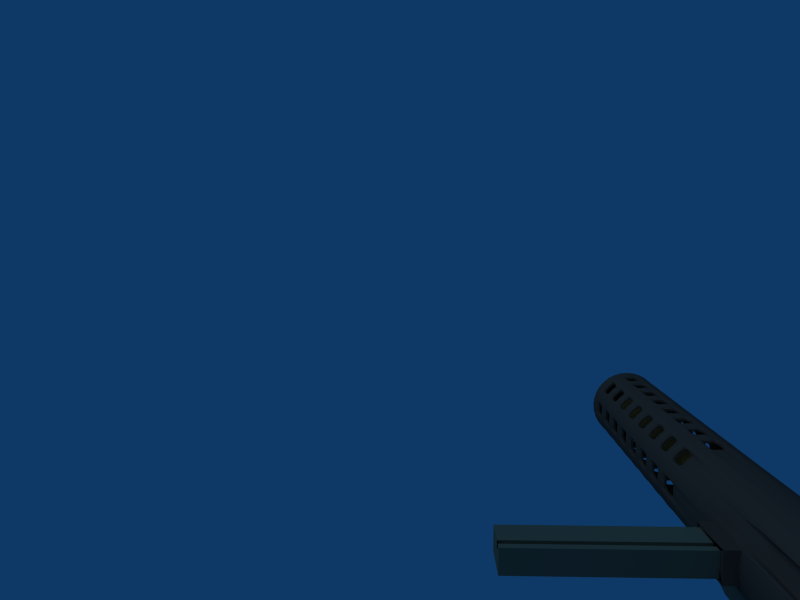 # Source: MachineRifle.blend  (saved by Blender 2.49.2; exported with 4.5.12 LTS)
import bpy
from mathutils import Matrix  # noqa: F401  (used for matrix-valued properties, if any)

bpy.ops.wm.read_factory_settings(use_empty=True)
scene = bpy.context.scene
scene.name = 'Scene'

# ---- collections
col_collection_1 = bpy.data.collections.new('Collection 1'); scene.collection.children.link(col_collection_1)

# ---- materials (node trees are filled in below, after node groups)
mat_castiron = bpy.data.materials.new('CastIron')
mat_castiron.alpha_threshold = 0.0
mat_castiron.diffuse_color = (0.2106, 0.2062, 0.1982, 1.0)
mat_castiron.roughness = 0.5
mat_castiron.line_color = (0.0, 0.0, 0.0, 1.0)
mat_cleanmetal = bpy.data.materials.new('CleanMetal')
mat_cleanmetal.alpha_threshold = 0.0
mat_cleanmetal.diffuse_color = (0.2795, 0.3338, 0.2923, 1.0)
mat_cleanmetal.roughness = 0.5
mat_cleanmetal.line_color = (0.0, 0.0, 0.0, 1.0)
mat_copper = bpy.data.materials.new('Copper')
mat_copper.alpha_threshold = 0.0
mat_copper.diffuse_color = (0.6969, 0.5918, 0.2627, 1.0)
mat_copper.roughness = 0.5
mat_copper.line_color = (0.0, 0.0, 0.0, 1.0)

# ---- material node trees

# ---- world
world_world = bpy.data.worlds.new('World'); scene.world = world_world
world_world.color = (0.05656, 0.2208, 0.4)
world_world.use_sun_shadow = False
world_world.sun_shadow_jitter_overblur = 0.0
world_world.cycles.sampling_method = 'MANUAL'
world_world.cycles.sample_map_resolution = 256

# ---- cameras
cam_camera = bpy.data.cameras.new('Camera')
cam_camera.passepartout_alpha = 0.2
cam_camera.clip_end = 100.0
cam_camera.lens = 35.0
cam_camera.ortho_scale = 7.314
cam_camera.show_passepartout = False
cam_camera.show_safe_areas = True
cam_camera.dof.focus_distance = 0.0
cam_camera.dof.aperture_fstop = 128.0

# ---- lights
light_spot = bpy.data.lights.new('Spot', 'SUN')
light_spot.transmission_factor = 0.0
light_spot.cutoff_distance = 30.0
light_spot.angle = 1.571
light_spot.energy = 1.0
light_spot.shadow_buffer_clip_start = 1.001
light_spot.shadow_soft_size = 1.0
light_spot.shadow_cascade_max_distance = 1000.0
light_spot.cycles.use_multiple_importance_sampling = False

# ---- meshes
me_cylinder = bpy.data.meshes.new('Cylinder')
me_cylinder.from_pydata([(0.2828, -6.0, 0.2828), (0.3326, -6.0, 0.2222), (0.3696, -6.0, 0.1531), (0.3923, -6.0, 0.07804), (0.4, -6.0, 7.001e-07), (0.3923, -6.0, -0.07804), (0.3696, -6.0, -0.1531), (0.3326, -6.0, -0.2222), (0.2828, -6.0, -0.2828), (0.2222, -6.0, -0.3326), (0.1531, -6.0, -0.3696), (0.07804, -6.0, -0.3923), (6.04e-08, -6.0, -0.4), (-0.07804, -6.0, -0.3923), (-0.1531, -6.0, -0.3696), (-0.2222, -6.0, -0.3326), (-0.2828, -6.0, -0.2828), (-0.3326, -6.0, -0.2222), (-0.3696, -6.0, -0.1531), (-0.3923, -6.0, -0.07804), (-0.4, -6.0, 1.034e-06), (-0.3923, -6.0, 0.07804), (-0.3696, -6.0, 0.1531), (-0.3326, -6.0, 0.2222), (-0.2828, -6.0, 0.2828), (-0.2222, -6.0, 0.3326), (-0.1531, -6.0, 0.3696), (-0.07804, -6.0, 0.3923), (8.329e-07, -6.0, 0.4), (0.07804, -6.0, 0.3923), (0.1531, -6.0, 0.3696), (0.2222, -6.0, 0.3326), (1.907e-07, -6.0, 6.524e-07), (1.907e-07, -4.768e-07, 6.524e-07), (0.2222, -4.768e-07, 0.3326), (0.1531, -4.768e-07, 0.3696), (0.07804, -4.768e-07, 0.3923), (8.329e-07, -4.768e-07, 0.4), (-0.07804, -4.768e-07, 0.3923), (-0.1531, -4.768e-07, 0.3696), (-0.2222, -4.768e-07, 0.3326), (-0.2828, -4.768e-07, 0.2828), (-0.3326, -4.768e-07, 0.2222), (-0.3696, -4.768e-07, 0.1531), (-0.3923, -4.768e-07, 0.07804), (-0.4, -4.768e-07, 1.034e-06), (-0.3923, -4.768e-07, -0.07804), (-0.3696, -4.768e-07, -0.1531), (-0.3326, -4.768e-07, -0.2222), (-0.2828, -4.768e-07, -0.2828), (-0.2222, -4.768e-07, -0.3326), (-0.1531, -4.768e-07, -0.3696), (-0.07804, -4.768e-07, -0.3923), (6.04e-08, -4.768e-07, -0.4), (0.07804, -4.768e-07, -0.3923), (0.1531, -4.768e-07, -0.3696), (0.2222, -4.768e-07, -0.3326), (0.2828, -4.768e-07, -0.2828), (0.3326, -4.768e-07, -0.2222), (0.3696, -4.768e-07, -0.1531), (0.3923, -4.768e-07, -0.07804), (0.4, -4.768e-07, 7.001e-07), (0.3923, -4.768e-07, 0.07804), (0.3696, -4.768e-07, 0.1531), (0.3326, -4.768e-07, 0.2222), (0.2828, -4.768e-07, 0.2828)], [], [(32, 0, 1), (32, 1, 2), (32, 2, 3), (32, 3, 4), (32, 4, 5), (32, 5, 6), (32, 6, 7), (32, 7, 8), (32, 8, 9), (32, 9, 10), (32, 10, 11), (32, 11, 12), (32, 12, 13), (32, 13, 14), (32, 14, 15), (32, 15, 16), (32, 16, 17), (32, 17, 18), (32, 18, 19), (32, 19, 20), (32, 20, 21), (32, 21, 22), (32, 22, 23), (32, 23, 24), (32, 24, 25), (32, 25, 26), (32, 26, 27), (32, 27, 28), (32, 28, 29), (32, 29, 30), (32, 30, 31), (31, 0, 32), (34, 65, 33), (33, 35, 34), (33, 36, 35), (33, 37, 36), (33, 38, 37), (33, 39, 38), (33, 40, 39), (33, 41, 40), (33, 42, 41), (33, 43, 42), (33, 44, 43), (33, 45, 44), (33, 46, 45), (33, 47, 46), (33, 48, 47), (33, 49, 48), (33, 50, 49), (33, 51, 50), (33, 52, 51), (33, 53, 52), (33, 54, 53), (33, 55, 54), (33, 56, 55), (33, 57, 56), (33, 58, 57), (33, 59, 58), (33, 60, 59), (33, 61, 60), (33, 62, 61), (33, 63, 62), (33, 64, 63), (33, 65, 64)])
me_cylinder.materials.append(mat_castiron)
me_cylinder.use_remesh_preserve_volume = False
me_cylinder.use_remesh_preserve_attributes = False
me_cylinder.use_mirror_vertex_groups = False
me_cylinder.update()
me_cube = bpy.data.meshes.new('Cube')
me_cube.from_pydata([(0.125, -5.96e-08, -0.625), (0.125, -2.375, -0.625), (-0.125, -2.375, -0.625), (-0.125, 3.576e-07, -0.625), (0.25, -5.364e-07, -0.25), (0.25, -2.75, -0.25), (-0.25, -2.75, -0.25), (-0.25, 0.0, -0.25), (0.25, -1.5, 0.125), (0.25, -1.5, -0.125), (0.25, -2.0, -0.125), (0.25, -2.0, 0.125), (0.5, -1.5, 0.125), (0.5, -1.5, -0.125), (0.5, -2.0, -0.125), (0.5, -2.0, 0.125), (0.5, -1.95, -0.1), (0.5, -1.55, -0.1), (0.5, -1.55, 0.1), (0.5, -1.95, 0.1), (2.0, -1.95, 0.1), (2.0, -1.95, -0.1), (2.0, -1.55, 0.1), (2.0, -1.55, -0.1), (0.5, -1.621, 0.1), (0.5, -1.676, 0.1), (2.0, -1.676, 0.1), (2.0, -1.621, 0.1), (0.5, -1.676, 0.05312), (2.0, -1.676, 0.05312), (0.5, -1.621, 0.05312), (2.0, -1.621, 0.05312)], [], [(0, 1, 2, 3), (4, 7, 6, 5), (0, 4, 5, 1), (1, 5, 6, 2), (2, 6, 7, 3), (4, 0, 3, 7), (10, 11, 8, 9), (8, 12, 13, 9), (9, 13, 14, 10), (10, 14, 15, 11), (11, 15, 12, 8), (12, 15, 17, 16), (15, 14, 18, 17), (13, 12, 16, 19), (19, 16, 21, 20), (17, 18, 22, 23), (16, 17, 23, 21), (25, 24, 14, 13), (19, 25, 13), (24, 18, 14), (18, 24, 27, 22), (25, 19, 20, 26), (27, 26, 21, 23), (22, 27, 23), (26, 20, 21), (25, 26, 29, 28), (27, 24, 30, 31), (26, 27, 31, 29), (24, 25, 28, 30), (30, 28, 29, 31)])
me_cube.polygons.foreach_set('material_index', [1, 1, 1, 1, 1, 1, 0, 0, 0, 0, 0, 0, 0, 0, 1, 1, 1, 0, 0, 0, 1, 1, 1, 1, 1, 1, 1, 1, 0, 1])
me_cube.materials.append(mat_castiron)
me_cube.materials.append(mat_cleanmetal)
me_cube.use_remesh_preserve_volume = False
me_cube.use_remesh_preserve_attributes = False
me_cube.use_mirror_vertex_groups = False
me_cube.update()
me_tube_001 = bpy.data.meshes.new('Tube.001')
me_tube_001.from_pydata([(-0.08846, -6.0, -0.08846), (-0.104, -6.0, -0.0695), (-0.1156, -6.0, -0.04788), (-0.1227, -6.0, -0.02441), (-0.1251, -6.0, -9.498e-08), (-0.1227, -6.0, 0.02441), (-0.1156, -6.0, 0.04787), (-0.104, -6.0, 0.0695), (-0.08846, -6.0, 0.08846), (-0.0695, -6.0, 0.104), (-0.04788, -6.0, 0.1156), (-0.02441, -6.0, 0.1227), (-5.486e-07, -6.0, 0.1251), (0.02441, -6.0, 0.1227), (0.04787, -6.0, 0.1156), (0.0695, -6.0, 0.104), (0.08846, -6.0, 0.08846), (0.104, -6.0, 0.0695), (0.1156, -6.0, 0.04787), (0.1227, -6.0, 0.02441), (0.1251, -6.0, -2.143e-07), (0.1227, -6.0, -0.02441), (0.1156, -6.0, -0.04788), (0.104, -6.0, -0.0695), (0.08846, -6.0, -0.08846), (0.0695, -6.0, -0.104), (0.04787, -6.0, -0.1156), (0.02441, -6.0, -0.1227), (-7.902e-07, -6.0, -0.1251), (-0.02441, -6.0, -0.1227), (-0.04788, -6.0, -0.1156), (-0.0695, -6.0, -0.104), (-0.08846, 0.0001031, -0.08846), (-0.104, 0.0001031, -0.0695), (-0.1156, 0.0001031, -0.04787), (-0.1227, 0.0001031, -0.02441), (-0.1251, 0.0001031, 1.735e-07), (-0.1227, 0.0001031, 0.02441), (-0.1156, 0.0001031, 0.04788), (-0.104, 0.0001031, 0.0695), (-0.08846, 0.0001031, 0.08846), (-0.0695, 0.0001032, 0.104), (-0.04788, 0.0001032, 0.1156), (-0.02441, 0.0001032, 0.1227), (-7.057e-07, 0.0001032, 0.1251), (0.02441, 0.0001032, 0.1227), (0.04787, 0.0001032, 0.1156), (0.0695, 0.0001032, 0.104), (0.08846, 0.0001031, 0.08846), (0.104, 0.0001031, 0.0695), (0.1156, 0.0001031, 0.04788), (0.1227, 0.0001031, 0.02441), (0.1251, 0.0001031, 4.121e-07), (0.1227, 0.0001031, -0.02441), (0.1156, 0.0001031, -0.04787), (0.104, 0.0001031, -0.0695), (0.08846, 0.0001031, -0.08846), (0.0695, 0.0001032, -0.104), (0.04788, 0.0001032, -0.1156), (0.02441, 0.0001031, -0.1227), (3.214e-07, 0.0001031, -0.1251), (-0.02441, 0.0001031, -0.1227), (-0.04787, 0.0001031, -0.1156), (-0.0695, 0.0001031, -0.104)], [], [(0, 32, 33, 1), (1, 33, 34, 2), (2, 34, 35, 3), (3, 35, 36, 4), (4, 36, 37, 5), (5, 37, 38, 6), (6, 38, 39, 7), (7, 39, 40, 8), (8, 40, 41, 9), (9, 41, 42, 10), (10, 42, 43, 11), (11, 43, 44, 12), (12, 44, 45, 13), (13, 45, 46, 14), (14, 46, 47, 15), (15, 47, 48, 16), (16, 48, 49, 17), (17, 49, 50, 18), (18, 50, 51, 19), (19, 51, 52, 20), (20, 52, 53, 21), (21, 53, 54, 22), (22, 54, 55, 23), (23, 55, 56, 24), (24, 56, 57, 25), (25, 57, 58, 26), (26, 58, 59, 27), (27, 59, 60, 28), (28, 60, 61, 29), (29, 61, 62, 30), (30, 62, 63, 31), (32, 0, 31, 63)])
me_tube_001.materials.append(mat_copper)
me_tube_001.use_remesh_preserve_volume = False
me_tube_001.use_remesh_preserve_attributes = False
me_tube_001.use_mirror_vertex_groups = False
me_tube_001.update()
me_tube = bpy.data.meshes.new('Tube')
me_tube.from_pydata([(0.2828, 0.00225, 0.2828), (0.3326, 0.00225, 0.2222), (0.3696, 0.00225, 0.1531), (0.3923, 0.00225, 0.07804), (0.4, 0.00225, 2.272e-07), (0.3923, 0.00225, -0.07804), (0.3696, 0.00225, -0.1531), (0.3326, 0.00225, -0.2222), (0.2828, 0.00225, -0.2828), (0.2222, 0.00225, -0.3326), (0.1531, 0.00225, -0.3696), (0.07804, 0.00225, -0.3923), (-4.444e-07, 0.00225, -0.4), (-0.07804, 0.00225, -0.3923), (-0.1531, 0.00225, -0.3696), (-0.2222, 0.00225, -0.3326), (-0.2828, 0.00225, -0.2828), (-0.3326, 0.00225, -0.2222), (-0.3696, 0.00225, -0.1531), (-0.3923, 0.00225, -0.07804), (-0.4, 0.00225, 6.087e-07), (-0.3923, 0.00225, 0.07804), (-0.3696, 0.00225, 0.1531), (-0.3326, 0.00225, 0.2222), (-0.2828, 0.00225, 0.2828), (-0.2222, 0.00225, 0.3326), (-0.1531, 0.00225, 0.3696), (-0.07804, 0.00225, 0.3923), (3.281e-07, 0.00225, 0.4), (0.07804, 0.00225, 0.3923), (0.1531, 0.00225, 0.3696), (0.2222, 0.00225, 0.3326), (0.3077, 0.00225, 0.2525), (0.3326, -2.999, 0.2222), (0.2828, -2.999, 0.2828), (0.3511, 0.00225, 0.1877), (0.3696, -2.999, 0.1531), (0.3809, 0.00225, 0.1156), (0.3923, -2.999, 0.07804), (0.3962, 0.00225, 0.03902), (0.4, -2.999, -2.019e-07), (0.3962, 0.00225, -0.03902), (0.3923, -2.999, -0.07804), (0.3809, 0.00225, -0.1156), (0.3696, -2.999, -0.1531), (0.3511, 0.00225, -0.1877), (0.3326, -2.999, -0.2222), (0.3077, 0.00225, -0.2525), (0.2828, -2.999, -0.2828), (0.2525, 0.00225, -0.3077), (0.2222, -2.999, -0.3326), (0.1877, 0.00225, -0.3511), (0.1531, -2.999, -0.3696), (0.1156, 0.00225, -0.3809), (0.07804, -2.999, -0.3923), (0.03902, 0.00225, -0.3962), (-1.932e-07, -2.999, -0.4), (-0.03902, 0.00225, -0.3962), (-0.07804, -2.999, -0.3923), (-0.1156, 0.00225, -0.3809), (-0.1531, -2.999, -0.3696), (-0.1877, 0.00225, -0.3511), (-0.2222, -2.999, -0.3326), (-0.2525, 0.00225, -0.3077), (-0.2828, -2.999, -0.2828), (-0.3077, 0.00225, -0.2525), (-0.3326, -2.999, -0.2222), (-0.3511, 0.00225, -0.1877), (-0.3696, -2.999, -0.1531), (-0.3809, 0.00225, -0.1156), (-0.3923, -2.999, -0.07804), (-0.3962, 0.00225, -0.03902), (-0.4, -2.999, -3.926e-07), (-0.3962, 0.00225, 0.03902), (-0.3923, -2.999, 0.07804), (-0.3809, 0.00225, 0.1156), (-0.3696, -2.999, 0.1531), (-0.3511, 0.00225, 0.1877), (-0.3326, -2.999, 0.2222), (-0.3077, 0.00225, 0.2525), (-0.2828, -2.999, 0.2828), (-0.2525, 0.00225, 0.3077), (-0.2222, -2.999, 0.3326), (-0.1877, 0.00225, 0.3511), (-0.1531, -2.999, 0.3696), (-0.1156, 0.00225, 0.3809), (-0.07804, -2.999, 0.3923), (-0.03902, 0.00225, 0.3962), (-1.449e-06, -2.999, 0.4), (0.03902, 0.00225, 0.3962), (0.07803, -2.999, 0.3923), (0.1156, 0.00225, 0.3809), (0.1531, -2.999, 0.3696), (0.1877, 0.00225, 0.3511), (0.2222, -2.999, 0.3326), (0.2525, 0.00225, 0.3077), (0.3077, -2.999, 0.2525), (0.3511, -2.999, 0.1877), (0.3809, -2.999, 0.1156), (0.3962, -2.999, 0.03902), (0.3962, -2.999, -0.03902), (0.3809, -2.999, -0.1156), (0.3511, -2.999, -0.1877), (0.3077, -2.999, -0.2525), (0.2525, -2.999, -0.3077), (0.1877, -2.999, -0.3511), (0.1156, -2.999, -0.3809), (0.03902, -2.999, -0.3962), (-0.03902, -2.999, -0.3962), (-0.1156, -2.999, -0.3809), (-0.1877, -2.999, -0.3511), (-0.2525, -2.999, -0.3077), (-0.3077, -2.999, -0.2525), (-0.3511, -2.999, -0.1877), (-0.3809, -2.999, -0.1156), (-0.3962, -2.999, -0.03902), (-0.3962, -2.999, 0.03902), (-0.3809, -2.999, 0.1156), (-0.3511, -2.999, 0.1877), (-0.3077, -2.999, 0.2525), (-0.2525, -2.999, 0.3077), (-0.1877, -2.999, 0.3511), (-0.1156, -2.999, 0.3809), (-0.03902, -2.999, 0.3962), (0.03902, -2.999, 0.3962), (0.1156, -2.999, 0.3809), (0.1876, -2.999, 0.3511), (0.2525, -2.999, 0.3077), (0.6446, -1.212, 0.3802), (0.3326, -1.498, 0.2222), (0.2828, -1.498, 0.2828), (0.3696, -1.498, 0.1531), (0.3077, -1.498, 0.2525), (0.3511, -1.498, 0.1877), (0.2983, -1.498, 0.1524), (0.3168, -1.498, 0.1178), (0.2798, -1.498, 0.187), (0.2549, -1.498, 0.2173), (0.2301, -1.498, 0.2476), (0.3168, 0.00225, 0.1178), (0.2301, 0.00225, 0.2476), (0.2983, 0.00225, 0.1524), (0.2798, 0.00225, 0.187), (0.2549, 0.00225, 0.2173), (0.2828, -5.999, 0.2828), (0.3077, -5.999, 0.2525), (0.3326, -5.999, 0.2222), (0.3511, -5.999, 0.1877), (0.3696, -5.999, 0.1531), (0.3809, -5.999, 0.1156), (0.3923, -5.999, 0.07804), (0.3962, -5.999, 0.03902), (0.4, -5.999, -2.019e-07), (0.3962, -5.999, -0.03902), (0.3923, -5.999, -0.07804), (0.3809, -5.999, -0.1156), (0.3696, -5.999, -0.1531), (0.3511, -5.999, -0.1877), (0.3326, -5.999, -0.2222), (0.3077, -5.999, -0.2525), (0.2828, -5.999, -0.2828), (0.2525, -5.999, -0.3077), (0.2222, -5.999, -0.3326), (0.1877, -5.999, -0.3511), (0.1531, -5.999, -0.3696), (0.1156, -5.999, -0.3809), (0.07804, -5.999, -0.3923), (0.03902, -5.999, -0.3962), (-1.932e-07, -5.999, -0.4), (-0.03902, -5.999, -0.3962), (-0.07804, -5.999, -0.3923), (-0.1156, -5.999, -0.3809), (-0.1531, -5.999, -0.3696), (-0.1877, -5.999, -0.3511), (-0.2222, -5.999, -0.3326), (-0.2525, -5.999, -0.3077), (-0.2828, -5.999, -0.2828), (-0.3077, -5.999, -0.2525), (-0.3326, -5.999, -0.2222), (-0.3511, -5.999, -0.1877), (-0.3696, -5.999, -0.1531), (-0.3809, -5.999, -0.1156), (-0.3923, -5.999, -0.07804), (-0.3962, -5.999, -0.03902), (-0.4, -5.999, -3.926e-07), (-0.3962, -5.999, 0.03902), (-0.3923, -5.999, 0.07804), (-0.3809, -5.999, 0.1156), (-0.3696, -5.999, 0.1531), (-0.3511, -5.999, 0.1877), (-0.3326, -5.999, 0.2222), (-0.3077, -5.999, 0.2525), (-0.2828, -5.999, 0.2828), (-0.2525, -5.999, 0.3077), (-0.2222, -5.999, 0.3326), (-0.1877, -5.999, 0.3511), (-0.1531, -5.999, 0.3696), (-0.1156, -5.999, 0.3809), (-0.07804, -5.999, 0.3923), (-0.03902, -5.999, 0.3962), (-1.449e-06, -5.999, 0.4), (0.03902, -5.999, 0.3962), (0.07803, -5.999, 0.3923), (0.1156, -5.999, 0.3809), (0.1531, -5.999, 0.3696), (0.1876, -5.999, 0.3511), (0.2222, -5.999, 0.3326), (0.2525, -5.999, 0.3077), (0.2828, -4.499, 0.2828), (0.3077, -4.499, 0.2525), (0.3326, -4.499, 0.2222), (0.3511, -4.499, 0.1877), (0.3696, -4.499, 0.1531), (0.3809, -4.499, 0.1156), (0.3923, -4.499, 0.07804), (0.3962, -4.499, 0.03902), (0.4, -4.499, -2.019e-07), (0.3962, -4.499, -0.03902), (0.3923, -4.499, -0.07804), (0.3809, -4.499, -0.1156), (0.3696, -4.499, -0.1531), (0.3511, -4.499, -0.1877), (0.3326, -4.499, -0.2222), (0.3077, -4.499, -0.2525), (0.2828, -4.499, -0.2828), (0.2525, -4.499, -0.3077), (0.2222, -4.499, -0.3326), (0.1877, -4.499, -0.3511), (0.1531, -4.499, -0.3696), (0.1156, -4.499, -0.3809), (0.07804, -4.499, -0.3923), (0.03902, -4.499, -0.3962), (-1.932e-07, -4.499, -0.4), (-0.03902, -4.499, -0.3962), (-0.07804, -4.499, -0.3923), (-0.1156, -4.499, -0.3809), (-0.1531, -4.499, -0.3696), (-0.1877, -4.499, -0.3511), (-0.2222, -4.499, -0.3326), (-0.2525, -4.499, -0.3077), (-0.2828, -4.499, -0.2828), (-0.3077, -4.499, -0.2525), (-0.3326, -4.499, -0.2222), (-0.3511, -4.499, -0.1877), (-0.3696, -4.499, -0.1531), (-0.3809, -4.499, -0.1156), (-0.3923, -4.499, -0.07804), (-0.3962, -4.499, -0.03902), (-0.4, -4.499, -3.926e-07), (-0.3962, -4.499, 0.03902), (-0.3923, -4.499, 0.07804), (-0.3809, -4.499, 0.1156), (-0.3696, -4.499, 0.1531), (-0.3511, -4.499, 0.1877), (-0.3326, -4.499, 0.2222), (-0.3077, -4.499, 0.2525), (-0.2828, -4.499, 0.2828), (-0.2525, -4.499, 0.3077), (-0.2222, -4.499, 0.3326), (-0.1877, -4.499, 0.3511), (-0.1531, -4.499, 0.3696), (-0.1156, -4.499, 0.3809), (-0.07804, -4.499, 0.3923), (-0.03902, -4.499, 0.3962), (-1.449e-06, -4.499, 0.4), (0.03902, -4.499, 0.3962), (0.07803, -4.499, 0.3923), (0.1156, -4.499, 0.3809), (0.1531, -4.499, 0.3696), (0.1876, -4.499, 0.3511), (0.2222, -4.499, 0.3326), (0.2525, -4.499, 0.3077), (0.2828, -5.249, 0.2828), (0.2828, -3.749, 0.2828), (0.3077, -5.249, 0.2525), (0.3077, -3.749, 0.2525), (0.3326, -5.249, 0.2222), (0.3326, -3.749, 0.2222), (0.3511, -5.249, 0.1877), (0.3511, -3.749, 0.1877), (0.3696, -5.249, 0.1531), (0.3696, -3.749, 0.1531), (0.3809, -5.249, 0.1156), (0.3809, -3.749, 0.1156), (0.3923, -5.249, 0.07804), (0.3923, -3.749, 0.07804), (0.3962, -5.249, 0.03902), (0.3962, -3.749, 0.03902), (0.4, -5.249, -2.019e-07), (0.4, -3.749, -2.019e-07), (0.3962, -5.249, -0.03902), (0.3962, -3.749, -0.03902), (0.3923, -5.249, -0.07804), (0.3923, -3.749, -0.07804), (0.3809, -5.249, -0.1156), (0.3809, -3.749, -0.1156), (0.3696, -5.249, -0.1531), (0.3696, -3.749, -0.1531), (0.3511, -5.249, -0.1877), (0.3511, -3.749, -0.1877), (0.3326, -5.249, -0.2222), (0.3326, -3.749, -0.2222), (0.3077, -5.249, -0.2525), (0.3077, -3.749, -0.2525), (0.2828, -5.249, -0.2828), (0.2828, -3.749, -0.2828), (0.2525, -5.249, -0.3077), (0.2525, -3.749, -0.3077), (0.2222, -5.249, -0.3326), (0.2222, -3.749, -0.3326), (0.1877, -5.249, -0.3511), (0.1877, -3.749, -0.3511), (0.1531, -5.249, -0.3696), (0.1531, -3.749, -0.3696), (0.1156, -5.249, -0.3809), (0.1156, -3.749, -0.3809), (0.07804, -5.249, -0.3923), (0.07804, -3.749, -0.3923), (0.03902, -5.249, -0.3962), (0.03902, -3.749, -0.3962), (-1.932e-07, -5.249, -0.4), (-1.932e-07, -3.749, -0.4), (-0.03902, -5.249, -0.3962), (-0.03902, -3.749, -0.3962), (-0.07804, -5.249, -0.3923), (-0.07804, -3.749, -0.3923), (-0.1156, -5.249, -0.3809), (-0.1156, -3.749, -0.3809), (-0.1531, -5.249, -0.3696), (-0.1531, -3.749, -0.3696), (-0.1877, -5.249, -0.3511), (-0.1877, -3.749, -0.3511), (-0.2222, -5.249, -0.3326), (-0.2222, -3.749, -0.3326), (-0.2525, -5.249, -0.3077), (-0.2525, -3.749, -0.3077), (-0.2828, -5.249, -0.2828), (-0.2828, -3.749, -0.2828), (-0.3077, -5.249, -0.2525), (-0.3077, -3.749, -0.2525), (-0.3326, -5.249, -0.2222), (-0.3326, -3.749, -0.2222), (-0.3511, -5.249, -0.1877), (-0.3511, -3.749, -0.1877), (-0.3696, -5.249, -0.1531), (-0.3696, -3.749, -0.1531), (-0.3809, -5.249, -0.1156), (-0.3809, -3.749, -0.1156), (-0.3923, -5.249, -0.07804), (-0.3923, -3.749, -0.07804), (-0.3962, -5.249, -0.03902), (-0.3962, -3.749, -0.03902), (-0.4, -5.249, -3.926e-07), (-0.4, -3.749, -3.926e-07), (-0.3962, -5.249, 0.03902), (-0.3962, -3.749, 0.03902), (-0.3923, -5.249, 0.07804), (-0.3923, -3.749, 0.07804), (-0.3809, -5.249, 0.1156), (-0.3809, -3.749, 0.1156), (-0.3696, -5.249, 0.1531), (-0.3696, -3.749, 0.1531), (-0.3511, -5.249, 0.1877), (-0.3511, -3.749, 0.1877), (-0.3326, -5.249, 0.2222), (-0.3326, -3.749, 0.2222), (-0.3077, -5.249, 0.2525), (-0.3077, -3.749, 0.2525), (-0.2828, -5.249, 0.2828), (-0.2828, -3.749, 0.2828), (-0.2525, -5.249, 0.3077), (-0.2525, -3.749, 0.3077), (-0.2222, -5.249, 0.3326), (-0.2222, -3.749, 0.3326), (-0.1877, -5.249, 0.3511), (-0.1877, -3.749, 0.3511), (-0.1531, -5.249, 0.3696), (-0.1531, -3.749, 0.3696), (-0.1156, -5.249, 0.3809), (-0.1156, -3.749, 0.3809), (-0.07804, -5.249, 0.3923), (-0.07804, -3.749, 0.3923), (-0.03902, -5.249, 0.3962), (-0.03902, -3.749, 0.3962), (-1.449e-06, -5.249, 0.4), (-1.449e-06, -3.749, 0.4), (0.03902, -5.249, 0.3962), (0.03902, -3.749, 0.3962), (0.07803, -5.249, 0.3923), (0.07803, -3.749, 0.3923), (0.1156, -5.249, 0.3809), (0.1156, -3.749, 0.3809), (0.1531, -5.249, 0.3696), (0.1531, -3.749, 0.3696), (0.1876, -5.249, 0.3511), (0.1876, -3.749, 0.3511), (0.2222, -5.249, 0.3326), (0.2222, -3.749, 0.3326), (0.2525, -5.249, 0.3077), (0.2525, -3.749, 0.3077), (0.2828, -4.874, 0.2828), (0.2828, -5.624, 0.2828), (0.2828, -4.124, 0.2828), (0.2828, -3.374, 0.2828), (0.3077, -4.874, 0.2525), (0.3077, -5.624, 0.2525), (0.3077, -4.124, 0.2525), (0.3077, -3.374, 0.2525), (0.3326, -4.874, 0.2222), (0.3326, -5.624, 0.2222), (0.3326, -4.124, 0.2222), (0.3326, -3.374, 0.2222), (0.3511, -4.874, 0.1877), (0.3511, -5.624, 0.1877), (0.3511, -4.124, 0.1877), (0.3511, -3.374, 0.1877), (0.3696, -4.874, 0.1531), (0.3696, -5.624, 0.1531), (0.3696, -4.124, 0.1531), (0.3696, -3.374, 0.1531), (0.3809, -4.874, 0.1156), (0.3809, -5.624, 0.1156), (0.3809, -4.124, 0.1156), (0.3809, -3.374, 0.1156), (0.3923, -4.874, 0.07804), (0.3923, -5.624, 0.07804), (0.3923, -4.124, 0.07804), (0.3923, -3.374, 0.07804), (0.3962, -4.874, 0.03902), (0.3962, -5.624, 0.03902), (0.3962, -4.124, 0.03902), (0.3962, -3.374, 0.03902), (0.4, -4.874, -2.019e-07), (0.4, -5.624, -2.019e-07), (0.4, -4.124, -2.019e-07), (0.4, -3.374, -2.019e-07), (0.3962, -4.874, -0.03902), (0.3962, -5.624, -0.03902), (0.3962, -4.124, -0.03902), (0.3962, -3.374, -0.03902), (0.3923, -4.874, -0.07804), (0.3923, -5.624, -0.07804), (0.3923, -4.124, -0.07804), (0.3923, -3.374, -0.07804), (0.3809, -4.874, -0.1156), (0.3809, -5.624, -0.1156), (0.3809, -4.124, -0.1156), (0.3809, -3.374, -0.1156), (0.3696, -4.874, -0.1531), (0.3696, -5.624, -0.1531), (0.3696, -4.124, -0.1531), (0.3696, -3.374, -0.1531), (0.3511, -4.874, -0.1877), (0.3511, -5.624, -0.1877), (0.3511, -4.124, -0.1877), (0.3511, -3.374, -0.1877), (0.3326, -4.874, -0.2222), (0.3326, -5.624, -0.2222), (0.3326, -4.124, -0.2222), (0.3326, -3.374, -0.2222), (0.3077, -4.874, -0.2525), (0.3077, -5.624, -0.2525), (0.3077, -4.124, -0.2525), (0.3077, -3.374, -0.2525), (0.2828, -4.874, -0.2828), (0.2828, -5.624, -0.2828), (0.2828, -4.124, -0.2828), (0.2828, -3.374, -0.2828), (0.2525, -4.874, -0.3077), (0.2525, -5.624, -0.3077), (0.2525, -4.124, -0.3077), (0.2525, -3.374, -0.3077), (0.2222, -4.874, -0.3326), (0.2222, -5.624, -0.3326), (0.2222, -4.124, -0.3326), (0.2222, -3.374, -0.3326), (0.1877, -4.874, -0.3511), (0.1877, -5.624, -0.3511), (0.1877, -4.124, -0.3511), (0.1877, -3.374, -0.3511), (0.1531, -4.874, -0.3696), (0.1531, -5.624, -0.3696), (0.1531, -4.124, -0.3696), (0.1531, -3.374, -0.3696), (0.1156, -4.874, -0.3809), (0.1156, -5.624, -0.3809), (0.1156, -4.124, -0.3809), (0.1156, -3.374, -0.3809), (0.07804, -4.874, -0.3923), (0.07804, -5.624, -0.3923), (0.07804, -4.124, -0.3923), (0.07804, -3.374, -0.3923), (0.03902, -4.874, -0.3962), (0.03902, -5.624, -0.3962), (0.03902, -4.124, -0.3962), (0.03902, -3.374, -0.3962), (-1.932e-07, -4.874, -0.4), (-1.932e-07, -5.624, -0.4), (-1.932e-07, -4.124, -0.4), (-1.932e-07, -3.374, -0.4), (-0.03902, -5.624, -0.3962), (-0.03902, -4.874, -0.3962), (-0.03902, -4.124, -0.3962), (-0.03902, -3.374, -0.3962), (-0.07804, -5.624, -0.3923), (-0.07804, -4.874, -0.3923), (-0.07804, -4.124, -0.3923), (-0.07804, -3.374, -0.3923), (-0.1156, -5.624, -0.3809), (-0.1156, -4.874, -0.3809), (-0.1156, -4.124, -0.3809), (-0.1156, -3.374, -0.3809), (-0.1531, -5.624, -0.3696), (-0.1531, -4.874, -0.3696), (-0.1531, -4.124, -0.3696), (-0.1531, -3.374, -0.3696), (-0.1877, -5.624, -0.3511), (-0.1877, -4.874, -0.3511), (-0.1877, -4.124, -0.3511), (-0.1877, -3.374, -0.3511), (-0.2222, -5.624, -0.3326), (-0.2222, -4.874, -0.3326), (-0.2222, -4.124, -0.3326), (-0.2222, -3.374, -0.3326), (-0.2525, -5.624, -0.3077), (-0.2525, -4.874, -0.3077), (-0.2525, -4.124, -0.3077), (-0.2525, -3.374, -0.3077), (-0.2828, -5.624, -0.2828), (-0.2828, -4.874, -0.2828), (-0.2828, -4.124, -0.2828), (-0.2828, -3.374, -0.2828), (-0.3077, -5.624, -0.2525), (-0.3077, -4.874, -0.2525), (-0.3077, -4.124, -0.2525), (-0.3077, -3.374, -0.2525), (-0.3326, -5.624, -0.2222), (-0.3326, -4.874, -0.2222), (-0.3326, -4.124, -0.2222), (-0.3326, -3.374, -0.2222), (-0.3511, -5.624, -0.1877), (-0.3511, -4.874, -0.1877), (-0.3511, -4.124, -0.1877), (-0.3511, -3.374, -0.1877), (-0.3696, -5.624, -0.1531), (-0.3696, -4.874, -0.1531), (-0.3696, -4.124, -0.1531), (-0.3696, -3.374, -0.1531), (-0.3809, -5.624, -0.1156), (-0.3809, -4.874, -0.1156), (-0.3809, -4.124, -0.1156), (-0.3809, -3.374, -0.1156), (-0.3923, -5.624, -0.07804), (-0.3923, -4.874, -0.07804), (-0.3923, -4.124, -0.07804), (-0.3923, -3.374, -0.07804), (-0.3962, -5.624, -0.03902), (-0.3962, -4.874, -0.03902), (-0.3962, -4.124, -0.03902), (-0.3962, -3.374, -0.03902), (-0.4, -5.624, -3.926e-07), (-0.4, -4.874, -3.926e-07), (-0.4, -4.124, -3.926e-07), (-0.4, -3.374, -3.926e-07), (-0.3962, -5.624, 0.03902), (-0.3962, -4.874, 0.03902), (-0.3962, -4.124, 0.03902), (-0.3962, -3.374, 0.03902), (-0.3923, -5.624, 0.07804), (-0.3923, -4.874, 0.07804), (-0.3923, -4.124, 0.07804), (-0.3923, -3.374, 0.07804), (-0.3809, -5.624, 0.1156), (-0.3809, -4.874, 0.1156), (-0.3809, -4.124, 0.1156), (-0.3809, -3.374, 0.1156), (-0.3696, -5.624, 0.1531), (-0.3696, -4.874, 0.1531), (-0.3696, -4.124, 0.1531), (-0.3696, -3.374, 0.1531), (-0.3511, -5.624, 0.1877), (-0.3511, -4.874, 0.1877), (-0.3511, -4.124, 0.1877), (-0.3511, -3.374, 0.1877), (-0.3326, -5.624, 0.2222), (-0.3326, -4.874, 0.2222), (-0.3326, -4.124, 0.2222), (-0.3326, -3.374, 0.2222), (-0.3077, -5.624, 0.2525), (-0.3077, -4.874, 0.2525), (-0.3077, -4.124, 0.2525), (-0.3077, -3.374, 0.2525), (-0.2828, -5.624, 0.2828), (-0.2828, -4.874, 0.2828), (-0.2828, -4.124, 0.2828), (-0.2828, -3.374, 0.2828), (-0.2525, -5.624, 0.3077), (-0.2525, -4.874, 0.3077), (-0.2525, -4.124, 0.3077), (-0.2525, -3.374, 0.3077), (-0.2222, -5.624, 0.3326), (-0.2222, -4.874, 0.3326), (-0.2222, -4.124, 0.3326), (-0.2222, -3.374, 0.3326), (-0.1877, -5.624, 0.3511), (-0.1877, -4.874, 0.3511), (-0.1877, -4.124, 0.3511), (-0.1877, -3.374, 0.3511), (-0.1531, -5.624, 0.3696), (-0.1531, -4.874, 0.3696), (-0.1531, -4.124, 0.3696), (-0.1531, -3.374, 0.3696), (-0.1156, -5.624, 0.3809), (-0.1156, -4.874, 0.3809), (-0.1156, -4.124, 0.3809), (-0.1156, -3.374, 0.3809), (-0.07804, -5.624, 0.3923), (-0.07804, -4.874, 0.3923), (-0.07804, -4.124, 0.3923), (-0.07804, -3.374, 0.3923), (-0.03902, -5.624, 0.3962), (-0.03902, -4.874, 0.3962), (-0.03902, -4.124, 0.3962), (-0.03902, -3.374, 0.3962), (-1.449e-06, -5.624, 0.4), (-1.449e-06, -4.874, 0.4), (-1.449e-06, -4.124, 0.4), (-1.449e-06, -3.374, 0.4), (0.03902, -5.624, 0.3962), (0.03902, -4.874, 0.3962), (0.03902, -4.124, 0.3962), (0.03902, -3.374, 0.3962), (0.07803, -5.624, 0.3923), (0.07803, -4.874, 0.3923), (0.07803, -4.124, 0.3923), (0.07803, -3.374, 0.3923), (0.1156, -5.624, 0.3809), (0.1156, -4.874, 0.3809), (0.1156, -4.124, 0.3809), (0.1156, -3.374, 0.3809), (0.1531, -5.624, 0.3696), (0.1531, -4.874, 0.3696), (0.1531, -4.124, 0.3696), (0.1531, -3.374, 0.3696), (0.1876, -5.624, 0.3511), (0.1876, -4.874, 0.3511), (0.1876, -4.124, 0.3511), (0.1876, -3.374, 0.3511), (0.2222, -5.624, 0.3326), (0.2222, -4.874, 0.3326), (0.2222, -4.124, 0.3326), (0.2222, -3.374, 0.3326), (0.2525, -5.624, 0.3077), (0.2525, -4.874, 0.3077), (0.2525, -4.124, 0.3077), (0.2525, -3.374, 0.3077), (0.2828, -4.686, 0.2828), (0.2828, -5.061, 0.2828), (0.2828, -5.811, 0.2828), (0.2828, -5.436, 0.2828), (0.2828, -4.311, 0.2828), (0.2828, -3.936, 0.2828), (0.2828, -3.561, 0.2828), (0.2828, -3.186, 0.2828), (0.3077, -4.686, 0.2525), (0.3077, -5.061, 0.2525), (0.3077, -5.811, 0.2525), (0.3077, -5.436, 0.2525), (0.3077, -4.311, 0.2525), (0.3077, -3.936, 0.2525), (0.3077, -3.561, 0.2525), (0.3077, -3.186, 0.2525), (0.3326, -4.686, 0.2222), (0.3326, -5.061, 0.2222), (0.3326, -5.811, 0.2222), (0.3326, -5.436, 0.2222), (0.3326, -4.311, 0.2222), (0.3326, -3.936, 0.2222), (0.3326, -3.561, 0.2222), (0.3326, -3.186, 0.2222), (0.3511, -4.686, 0.1877), (0.3511, -5.061, 0.1877), (0.3511, -5.811, 0.1877), (0.3511, -5.436, 0.1877), (0.3511, -4.311, 0.1877), (0.3511, -3.936, 0.1877), (0.3511, -3.561, 0.1877), (0.3511, -3.186, 0.1877), (0.3696, -4.686, 0.1531), (0.3696, -5.061, 0.1531), (0.3696, -5.811, 0.1531), (0.3696, -5.436, 0.1531), (0.3696, -4.311, 0.1531), (0.3696, -3.936, 0.1531), (0.3696, -3.561, 0.1531), (0.3696, -3.186, 0.1531), (0.3809, -4.686, 0.1156), (0.3809, -5.061, 0.1156), (0.3809, -5.811, 0.1156), (0.3809, -5.436, 0.1156), (0.3809, -4.311, 0.1156), (0.3809, -3.936, 0.1156), (0.3809, -3.561, 0.1156), (0.3809, -3.186, 0.1156), (0.3923, -4.686, 0.07804), (0.3923, -5.061, 0.07804), (0.3923, -5.436, 0.07804), (0.3923, -5.811, 0.07804), (0.3923, -4.311, 0.07804), (0.3923, -3.936, 0.07804), (0.3923, -3.561, 0.07804), (0.3923, -3.186, 0.07804), (0.3962, -4.686, 0.03902), (0.3962, -5.061, 0.03902), (0.3962, -5.436, 0.03902), (0.3962, -5.811, 0.03902), (0.3962, -4.311, 0.03902), (0.3962, -3.936, 0.03902), (0.3962, -3.561, 0.03902), (0.3962, -3.186, 0.03902), (0.4, -4.686, -2.019e-07), (0.4, -5.061, -2.019e-07), (0.4, -5.436, -2.019e-07), (0.4, -5.811, -2.019e-07), (0.4, -4.311, -2.019e-07), (0.4, -3.936, -2.019e-07), (0.4, -3.561, -2.019e-07), (0.4, -3.186, -2.019e-07), (0.3962, -4.686, -0.03902), (0.3962, -5.061, -0.03902), (0.3962, -5.436, -0.03902), (0.3962, -5.811, -0.03902), (0.3962, -4.311, -0.03902), (0.3962, -3.936, -0.03902), (0.3962, -3.561, -0.03902), (0.3962, -3.186, -0.03902), (0.3923, -4.686, -0.07804), (0.3923, -5.061, -0.07804), (0.3923, -5.436, -0.07804), (0.3923, -5.811, -0.07804), (0.3923, -4.311, -0.07804), (0.3923, -3.936, -0.07804), (0.3923, -3.561, -0.07804), (0.3923, -3.186, -0.07804), (0.3809, -4.686, -0.1156), (0.3809, -5.061, -0.1156), (0.3809, -5.436, -0.1156), (0.3809, -5.811, -0.1156), (0.3809, -4.311, -0.1156), (0.3809, -3.936, -0.1156), (0.3809, -3.561, -0.1156), (0.3809, -3.186, -0.1156), (0.3696, -4.686, -0.1531), (0.3696, -5.061, -0.1531), (0.3696, -5.436, -0.1531), (0.3696, -5.811, -0.1531), (0.3696, -4.311, -0.1531), (0.3696, -3.936, -0.1531), (0.3696, -3.561, -0.1531), (0.3696, -3.186, -0.1531), (0.3511, -4.686, -0.1877), (0.3511, -5.061, -0.1877), (0.3511, -5.436, -0.1877), (0.3511, -5.811, -0.1877), (0.3511, -4.311, -0.1877), (0.3511, -3.936, -0.1877), (0.3511, -3.561, -0.1877), (0.3511, -3.186, -0.1877), (0.3326, -4.686, -0.2222), (0.3326, -5.061, -0.2222), (0.3326, -5.436, -0.2222), (0.3326, -5.811, -0.2222), (0.3326, -4.311, -0.2222), (0.3326, -3.936, -0.2222), (0.3326, -3.561, -0.2222), (0.3326, -3.186, -0.2222), (0.3077, -4.686, -0.2525), (0.3077, -5.061, -0.2525), (0.3077, -5.436, -0.2525), (0.3077, -5.811, -0.2525), (0.3077, -4.311, -0.2525), (0.3077, -3.936, -0.2525), (0.3077, -3.561, -0.2525), (0.3077, -3.186, -0.2525), (0.2828, -4.686, -0.2828), (0.2828, -5.061, -0.2828), (0.2828, -5.436, -0.2828), (0.2828, -5.811, -0.2828), (0.2828, -4.311, -0.2828), (0.2828, -3.936, -0.2828), (0.2828, -3.561, -0.2828), (0.2828, -3.186, -0.2828), (0.2525, -4.686, -0.3077), (0.2525, -5.061, -0.3077), (0.2525, -5.436, -0.3077), (0.2525, -5.811, -0.3077), (0.2525, -4.311, -0.3077), (0.2525, -3.936, -0.3077), (0.2525, -3.186, -0.3077), (0.2525, -3.561, -0.3077), (0.2222, -4.686, -0.3326), (0.2222, -5.061, -0.3326), (0.2222, -5.811, -0.3326), (0.2222, -5.436, -0.3326), (0.2222, -4.311, -0.3326), (0.2222, -3.936, -0.3326), (0.2222, -3.186, -0.3326), (0.2222, -3.561, -0.3326), (0.1877, -4.686, -0.3511), (0.1877, -5.061, -0.3511), (0.1877, -5.811, -0.3511), (0.1877, -5.436, -0.3511), (0.1877, -4.311, -0.3511), (0.1877, -3.936, -0.3511), (0.1877, -3.186, -0.3511), (0.1877, -3.561, -0.3511), (0.1531, -4.686, -0.3696), (0.1531, -5.061, -0.3696), (0.1531, -5.811, -0.3696), (0.1531, -5.436, -0.3696), (0.1531, -4.311, -0.3696), (0.1531, -3.936, -0.3696), (0.1531, -3.186, -0.3696), (0.1531, -3.561, -0.3696), (0.1156, -4.686, -0.3809), (0.1156, -5.061, -0.3809), (0.1156, -5.811, -0.3809), (0.1156, -5.436, -0.3809), (0.1156, -4.311, -0.3809), (0.1156, -3.936, -0.3809), (0.1156, -3.186, -0.3809), (0.1156, -3.561, -0.3809), (0.07804, -4.686, -0.3923), (0.07804, -5.061, -0.3923), (0.07804, -5.811, -0.3923), (0.07804, -5.436, -0.3923), (0.07804, -4.311, -0.3923), (0.07804, -3.936, -0.3923), (0.07804, -3.186, -0.3923), (0.07804, -3.561, -0.3923), (0.03902, -4.686, -0.3962), (0.03902, -5.061, -0.3962), (0.03902, -5.811, -0.3962), (0.03902, -5.436, -0.3962), (0.03902, -4.311, -0.3962), (0.03902, -3.936, -0.3962), (0.03902, -3.186, -0.3962), (0.03902, -3.561, -0.3962), (-1.932e-07, -4.686, -0.4), (-1.932e-07, -5.061, -0.4), (-1.932e-07, -5.811, -0.4), (-1.932e-07, -5.436, -0.4), (-1.932e-07, -4.311, -0.4), (-1.932e-07, -3.936, -0.4), (-1.932e-07, -3.186, -0.4), (-1.932e-07, -3.561, -0.4), (-0.03902, -5.811, -0.3962), (-0.03902, -5.436, -0.3962), (-0.03902, -4.686, -0.3962), (-0.03902, -5.061, -0.3962), (-0.03902, -4.311, -0.3962), (-0.03902, -3.936, -0.3962), (-0.03902, -3.186, -0.3962), (-0.03902, -3.561, -0.3962), (-0.07804, -5.436, -0.3923), (-0.07804, -5.811, -0.3923), (-0.07804, -5.061, -0.3923), (-0.07804, -4.686, -0.3923), (-0.07804, -4.311, -0.3923), (-0.07804, -3.936, -0.3923), (-0.07804, -3.186, -0.3923), (-0.07804, -3.561, -0.3923), (-0.1156, -5.811, -0.3809), (-0.1156, -5.436, -0.3809), (-0.1156, -4.686, -0.3809), (-0.1156, -5.061, -0.3809), (-0.1156, -4.311, -0.3809), (-0.1156, -3.936, -0.3809), (-0.1156, -3.186, -0.3809), (-0.1156, -3.561, -0.3809), (-0.1531, -5.811, -0.3696), (-0.1531, -5.436, -0.3696), (-0.1531, -4.686, -0.3696), (-0.1531, -5.061, -0.3696), (-0.1531, -4.311, -0.3696), (-0.1531, -3.936, -0.3696), (-0.1531, -3.186, -0.3696), (-0.1531, -3.561, -0.3696), (-0.1877, -5.811, -0.3511), (-0.1877, -5.436, -0.3511), (-0.1877, -4.686, -0.3511), (-0.1877, -5.061, -0.3511), (-0.1877, -4.311, -0.3511), (-0.1877, -3.936, -0.3511), (-0.1877, -3.186, -0.3511), (-0.1877, -3.561, -0.3511), (-0.2222, -5.811, -0.3326), (-0.2222, -5.436, -0.3326), (-0.2222, -4.686, -0.3326), (-0.2222, -5.061, -0.3326), (-0.2222, -4.311, -0.3326), (-0.2222, -3.936, -0.3326), (-0.2222, -3.186, -0.3326), (-0.2222, -3.561, -0.3326), (-0.2525, -5.811, -0.3077), (-0.2525, -5.436, -0.3077), (-0.2525, -4.686, -0.3077), (-0.2525, -5.061, -0.3077), (-0.2525, -4.311, -0.3077), (-0.2525, -3.936, -0.3077), (-0.2525, -3.186, -0.3077), (-0.2525, -3.561, -0.3077), (-0.2828, -5.811, -0.2828), (-0.2828, -5.436, -0.2828), (-0.2828, -4.686, -0.2828), (-0.2828, -5.061, -0.2828), (-0.2828, -4.311, -0.2828), (-0.2828, -3.936, -0.2828), (-0.2828, -3.186, -0.2828), (-0.2828, -3.561, -0.2828), (-0.3077, -5.811, -0.2525), (-0.3077, -5.436, -0.2525), (-0.3077, -4.686, -0.2525), (-0.3077, -5.061, -0.2525), (-0.3077, -4.311, -0.2525), (-0.3077, -3.936, -0.2525), (-0.3077, -3.186, -0.2525), (-0.3077, -3.561, -0.2525), (-0.3326, -5.811, -0.2222), (-0.3326, -5.436, -0.2222), (-0.3326, -4.686, -0.2222), (-0.3326, -5.061, -0.2222), (-0.3326, -4.311, -0.2222), (-0.3326, -3.936, -0.2222), (-0.3326, -3.186, -0.2222), (-0.3326, -3.561, -0.2222), (-0.3511, -5.811, -0.1877), (-0.3511, -5.436, -0.1877), (-0.3511, -4.686, -0.1877), (-0.3511, -5.061, -0.1877), (-0.3511, -4.311, -0.1877), (-0.3511, -3.936, -0.1877), (-0.3511, -3.186, -0.1877), (-0.3511, -3.561, -0.1877), (-0.3696, -5.811, -0.1531), (-0.3696, -5.436, -0.1531), (-0.3696, -4.686, -0.1531), (-0.3696, -5.061, -0.1531), (-0.3696, -4.311, -0.1531), (-0.3696, -3.936, -0.1531), (-0.3696, -3.186, -0.1531), (-0.3696, -3.561, -0.1531), (-0.3809, -5.811, -0.1156), (-0.3809, -5.436, -0.1156), (-0.3809, -4.686, -0.1156), (-0.3809, -5.061, -0.1156), (-0.3809, -4.311, -0.1156), (-0.3809, -3.936, -0.1156), (-0.3809, -3.186, -0.1156), (-0.3809, -3.561, -0.1156), (-0.3923, -5.811, -0.07804), (-0.3923, -5.436, -0.07804), (-0.3923, -4.686, -0.07804), (-0.3923, -5.061, -0.07804), (-0.3923, -4.311, -0.07804), (-0.3923, -3.936, -0.07804), (-0.3923, -3.186, -0.07804), (-0.3923, -3.561, -0.07804), (-0.3962, -5.811, -0.03902), (-0.3962, -5.436, -0.03902), (-0.3962, -4.686, -0.03902), (-0.3962, -5.061, -0.03902), (-0.3962, -4.311, -0.03902), (-0.3962, -3.936, -0.03902), (-0.3962, -3.186, -0.03902), (-0.3962, -3.561, -0.03902), (-0.4, -5.811, -3.926e-07), (-0.4, -5.436, -3.926e-07), (-0.4, -4.686, -3.926e-07), (-0.4, -5.061, -3.926e-07), (-0.4, -4.311, -3.926e-07), (-0.4, -3.936, -3.926e-07), (-0.4, -3.186, -3.926e-07), (-0.4, -3.561, -3.926e-07), (-0.3962, -5.811, 0.03902), (-0.3962, -5.436, 0.03902), (-0.3962, -4.686, 0.03902), (-0.3962, -5.061, 0.03902), (-0.3962, -4.311, 0.03902), (-0.3962, -3.936, 0.03902), (-0.3962, -3.186, 0.03902), (-0.3962, -3.561, 0.03902), (-0.3923, -5.811, 0.07804), (-0.3923, -5.436, 0.07804), (-0.3923, -4.686, 0.07804), (-0.3923, -5.061, 0.07804), (-0.3923, -4.311, 0.07804), (-0.3923, -3.936, 0.07804), (-0.3923, -3.186, 0.07804), (-0.3923, -3.561, 0.07804), (-0.3809, -5.811, 0.1156), (-0.3809, -5.436, 0.1156), (-0.3809, -4.686, 0.1156), (-0.3809, -5.061, 0.1156), (-0.3809, -4.311, 0.1156), (-0.3809, -3.936, 0.1156), (-0.3809, -3.186, 0.1156), (-0.3809, -3.561, 0.1156), (-0.3696, -5.811, 0.1531), (-0.3696, -5.436, 0.1531), (-0.3696, -4.686, 0.1531), (-0.3696, -5.061, 0.1531), (-0.3696, -4.311, 0.1531), (-0.3696, -3.936, 0.1531), (-0.3696, -3.186, 0.1531), (-0.3696, -3.561, 0.1531), (-0.3511, -5.811, 0.1877), (-0.3511, -5.436, 0.1877), (-0.3511, -4.686, 0.1877), (-0.3511, -5.061, 0.1877), (-0.3511, -4.311, 0.1877), (-0.3511, -3.936, 0.1877), (-0.3511, -3.186, 0.1877), (-0.3511, -3.561, 0.1877), (-0.3326, -5.811, 0.2222), (-0.3326, -5.436, 0.2222), (-0.3326, -4.686, 0.2222), (-0.3326, -5.061, 0.2222), (-0.3326, -4.311, 0.2222), (-0.3326, -3.936, 0.2222), (-0.3326, -3.186, 0.2222), (-0.3326, -3.561, 0.2222), (-0.3077, -5.811, 0.2525), (-0.3077, -5.436, 0.2525), (-0.3077, -4.686, 0.2525), (-0.3077, -5.061, 0.2525), (-0.3077, -4.311, 0.2525), (-0.3077, -3.936, 0.2525), (-0.3077, -3.186, 0.2525), (-0.3077, -3.561, 0.2525), (-0.2828, -5.811, 0.2828), (-0.2828, -5.436, 0.2828), (-0.2828, -4.686, 0.2828), (-0.2828, -5.061, 0.2828), (-0.2828, -4.311, 0.2828), (-0.2828, -3.936, 0.2828), (-0.2828, -3.186, 0.2828), (-0.2828, -3.561, 0.2828), (-0.2525, -5.811, 0.3077), (-0.2525, -5.436, 0.3077), (-0.2525, -4.686, 0.3077), (-0.2525, -5.061, 0.3077), (-0.2525, -4.311, 0.3077), (-0.2525, -3.936, 0.3077), (-0.2525, -3.186, 0.3077), (-0.2525, -3.561, 0.3077), (-0.2222, -5.811, 0.3326), (-0.2222, -5.436, 0.3326), (-0.2222, -4.686, 0.3326), (-0.2222, -5.061, 0.3326), (-0.2222, -4.311, 0.3326), (-0.2222, -3.936, 0.3326), (-0.2222, -3.186, 0.3326), (-0.2222, -3.561, 0.3326), (-0.1877, -5.811, 0.3511), (-0.1877, -5.436, 0.3511), (-0.1877, -4.686, 0.3511), (-0.1877, -5.061, 0.3511), (-0.1877, -4.311, 0.3511), (-0.1877, -3.936, 0.3511), (-0.1877, -3.186, 0.3511), (-0.1877, -3.561, 0.3511), (-0.1531, -5.811, 0.3696), (-0.1531, -5.436, 0.3696), (-0.1531, -4.686, 0.3696), (-0.1531, -5.061, 0.3696), (-0.1531, -4.311, 0.3696), (-0.1531, -3.936, 0.3696), (-0.1531, -3.186, 0.3696), (-0.1531, -3.561, 0.3696), (-0.1156, -5.811, 0.3809), (-0.1156, -5.436, 0.3809), (-0.1156, -4.686, 0.3809), (-0.1156, -5.061, 0.3809), (-0.1156, -4.311, 0.3809), (-0.1156, -3.936, 0.3809), (-0.1156, -3.186, 0.3809), (-0.1156, -3.561, 0.3809), (-0.07804, -5.811, 0.3923), (-0.07804, -5.436, 0.3923), (-0.07804, -4.686, 0.3923), (-0.07804, -5.061, 0.3923), (-0.07804, -4.311, 0.3923), (-0.07804, -3.936, 0.3923), (-0.07804, -3.186, 0.3923), (-0.07804, -3.561, 0.3923), (-0.03902, -5.811, 0.3962), (-0.03902, -5.436, 0.3962), (-0.03902, -4.686, 0.3962), (-0.03902, -5.061, 0.3962), (-0.03902, -4.311, 0.3962), (-0.03902, -3.936, 0.3962), (-0.03902, -3.186, 0.3962), (-0.03902, -3.561, 0.3962), (-1.449e-06, -5.811, 0.4), (-1.449e-06, -5.436, 0.4), (-1.449e-06, -4.686, 0.4), (-1.449e-06, -5.061, 0.4), (-1.449e-06, -4.311, 0.4), (-1.449e-06, -3.936, 0.4), (-1.449e-06, -3.186, 0.4), (-1.449e-06, -3.561, 0.4), (0.03902, -5.811, 0.3962), (0.03902, -5.436, 0.3962), (0.03902, -4.686, 0.3962), (0.03902, -5.061, 0.3962), (0.03902, -4.311, 0.3962), (0.03902, -3.936, 0.3962), (0.03902, -3.186, 0.3962), (0.03902, -3.561, 0.3962), (0.07803, -5.811, 0.3923), (0.07803, -5.436, 0.3923), (0.07803, -4.686, 0.3923), (0.07803, -5.061, 0.3923), (0.07803, -4.311, 0.3923), (0.07803, -3.936, 0.3923), (0.07803, -3.186, 0.3923), (0.07803, -3.561, 0.3923), (0.1156, -5.811, 0.3809), (0.1156, -5.436, 0.3809), (0.1156, -4.686, 0.3809), (0.1156, -5.061, 0.3809), (0.1156, -4.311, 0.3809), (0.1156, -3.936, 0.3809), (0.1156, -3.186, 0.3809), (0.1156, -3.561, 0.3809), (0.1531, -5.811, 0.3696), (0.1531, -5.436, 0.3696), (0.1531, -4.686, 0.3696), (0.1531, -5.061, 0.3696), (0.1531, -4.311, 0.3696), (0.1531, -3.936, 0.3696), (0.1531, -3.186, 0.3696), (0.1531, -3.561, 0.3696), (0.1876, -5.811, 0.3511), (0.1876, -5.436, 0.3511), (0.1876, -4.686, 0.3511), (0.1876, -5.061, 0.3511), (0.1876, -4.311, 0.3511), (0.1876, -3.936, 0.3511), (0.1876, -3.186, 0.3511), (0.1876, -3.561, 0.3511), (0.2222, -5.811, 0.3326), (0.2222, -5.436, 0.3326), (0.2222, -4.686, 0.3326), (0.2222, -5.061, 0.3326), (0.2222, -4.311, 0.3326), (0.2222, -3.936, 0.3326), (0.2222, -3.186, 0.3326), (0.2222, -3.561, 0.3326), (0.2525, -5.811, 0.3077), (0.2525, -5.436, 0.3077), (0.2525, -4.686, 0.3077), (0.2525, -5.061, 0.3077), (0.2525, -4.311, 0.3077), (0.2525, -3.936, 0.3077), (0.2525, -3.186, 0.3077), (0.2525, -3.561, 0.3077), (0.2, -5.811, 0.2993), (0.2273, -5.811, 0.2769), (0.2, -5.436, 0.2993), (0.2273, -5.436, 0.2769), (0.2, -5.061, 0.2993), (0.2273, -5.061, 0.2769), (0.2, -4.686, 0.2993), (0.2273, -4.686, 0.2769), (0.2, -4.311, 0.2993), (0.2273, -4.311, 0.2769), (0.2, -3.936, 0.2993), (0.2273, -3.936, 0.2769), (0.2, -3.561, 0.2993), (0.2273, -3.561, 0.2769), (0.2, -3.186, 0.2993), (0.2273, -3.186, 0.2769), (0.2546, -5.811, 0.2546), (0.2546, -5.436, 0.2546), (0.2546, -5.061, 0.2546), (0.2546, -4.686, 0.2546), (0.2546, -4.311, 0.2546), (0.2546, -3.936, 0.2546), (0.2546, -3.561, 0.2546), (0.2546, -3.186, 0.2546), (0.03511, -5.811, 0.3565), (0.07023, -5.811, 0.3531), (0.03511, -5.436, 0.3565), (0.07023, -5.436, 0.3531), (0.03511, -5.061, 0.3565), (0.07023, -5.061, 0.3531), (0.03511, -4.686, 0.3565), (0.07023, -4.686, 0.3531), (0.03511, -4.311, 0.3565), (0.07023, -4.311, 0.3531), (0.03511, -3.936, 0.3565), (0.07023, -3.936, 0.3531), (0.03511, -3.561, 0.3565), (0.07023, -3.561, 0.3531), (0.03511, -3.186, 0.3565), (0.07023, -3.186, 0.3531), (-1.357e-06, -5.811, 0.36), (-1.357e-06, -5.436, 0.36), (-1.357e-06, -5.061, 0.36), (-1.357e-06, -4.686, 0.36), (-1.357e-06, -4.311, 0.36), (-1.357e-06, -3.936, 0.36), (-1.357e-06, -3.561, 0.36), (-1.357e-06, -3.186, 0.36), (-0.03512, -5.811, 0.3565), (-0.03512, -5.436, 0.3565), (-0.03512, -5.061, 0.3565), (-0.03512, -4.686, 0.3565), (-0.03512, -4.311, 0.3565), (-0.03512, -3.936, 0.3565), (-0.03512, -3.561, 0.3565), (-0.03512, -3.186, 0.3565), (-0.07023, -5.811, 0.3531), (-0.07023, -5.436, 0.3531), (-0.07023, -5.061, 0.3531), (-0.07023, -4.686, 0.3531), (-0.07023, -4.311, 0.3531), (-0.07023, -3.936, 0.3531), (-0.07023, -3.561, 0.3531), (-0.07023, -3.186, 0.3531), (-0.2273, -5.811, 0.2769), (-0.2, -5.811, 0.2993), (-0.2273, -5.436, 0.2769), (-0.2, -5.436, 0.2993), (-0.2273, -5.061, 0.2769), (-0.2, -5.061, 0.2993), (-0.2273, -4.686, 0.2769), (-0.2, -4.686, 0.2993), (-0.2273, -4.311, 0.2769), (-0.2, -4.311, 0.2993), (-0.2273, -3.936, 0.2769), (-0.2, -3.936, 0.2993), (-0.2273, -3.561, 0.2769), (-0.2, -3.561, 0.2993), (-0.2273, -3.186, 0.2769), (-0.2, -3.186, 0.2993), (-0.2546, -5.811, 0.2546), (-0.2546, -5.436, 0.2546), (-0.2546, -5.061, 0.2546), (-0.2546, -4.686, 0.2546), (-0.2546, -4.311, 0.2546), (-0.2546, -3.936, 0.2546), (-0.2546, -3.561, 0.2546), (-0.2546, -3.186, 0.2546), (-0.2769, -5.811, 0.2273), (-0.2769, -5.436, 0.2273), (-0.2769, -5.061, 0.2273), (-0.2769, -4.686, 0.2273), (-0.2769, -4.311, 0.2273), (-0.2769, -3.936, 0.2273), (-0.2769, -3.561, 0.2273), (-0.2769, -3.186, 0.2273), (-0.2993, -5.811, 0.2), (-0.2993, -5.436, 0.2), (-0.2993, -5.061, 0.2), (-0.2993, -4.686, 0.2), (-0.2993, -4.311, 0.2), (-0.2993, -3.936, 0.2), (-0.2993, -3.561, 0.2), (-0.2993, -3.186, 0.2), (-0.3565, -5.811, 0.03512), (-0.3531, -5.811, 0.07023), (-0.3565, -5.436, 0.03512), (-0.3531, -5.436, 0.07023), (-0.3565, -5.061, 0.03512), (-0.3531, -5.061, 0.07023), (-0.3565, -4.686, 0.03512), (-0.3531, -4.686, 0.07023), (-0.3565, -4.311, 0.03512), (-0.3531, -4.311, 0.07023), (-0.3565, -3.936, 0.03512), (-0.3531, -3.936, 0.07023), (-0.3565, -3.561, 0.03512), (-0.3531, -3.561, 0.07023), (-0.3565, -3.186, 0.03512), (-0.3531, -3.186, 0.07023), (-0.36, -5.811, -3.509e-07), (-0.36, -5.436, -3.509e-07), (-0.36, -5.061, -3.509e-07), (-0.36, -4.686, -3.509e-07), (-0.36, -4.311, -3.509e-07), (-0.36, -3.936, -3.509e-07), (-0.36, -3.561, -3.509e-07), (-0.36, -3.186, -3.509e-07), (-0.3565, -5.811, -0.03512), (-0.3565, -5.436, -0.03512), (-0.3565, -5.061, -0.03512), (-0.3565, -4.686, -0.03512), (-0.3565, -4.311, -0.03512), (-0.3565, -3.936, -0.03512), (-0.3565, -3.561, -0.03512), (-0.3565, -3.186, -0.03512), (-0.3531, -5.811, -0.07023), (-0.3531, -5.436, -0.07023), (-0.3531, -5.061, -0.07023), (-0.3531, -4.686, -0.07023), (-0.3531, -4.311, -0.07023), (-0.3531, -3.936, -0.07023), (-0.3531, -3.561, -0.07023), (-0.3531, -3.186, -0.07023), (-0.2769, -5.811, -0.2273), (-0.2993, -5.811, -0.2), (-0.2769, -5.436, -0.2273), (-0.2993, -5.436, -0.2), (-0.2769, -5.061, -0.2273), (-0.2993, -5.061, -0.2), (-0.2769, -4.686, -0.2273), (-0.2993, -4.686, -0.2), (-0.2769, -4.311, -0.2273), (-0.2993, -4.311, -0.2), (-0.2769, -3.936, -0.2273), (-0.2993, -3.936, -0.2), (-0.2769, -3.561, -0.2273), (-0.2993, -3.561, -0.2), (-0.2769, -3.186, -0.2273), (-0.2993, -3.186, -0.2), (-0.2546, -5.811, -0.2546), (-0.2546, -5.436, -0.2546), (-0.2546, -5.061, -0.2546), (-0.2546, -4.686, -0.2546), (-0.2546, -4.311, -0.2546), (-0.2546, -3.936, -0.2546), (-0.2546, -3.561, -0.2546), (-0.2546, -3.186, -0.2546), (-0.2273, -5.811, -0.2769), (-0.2273, -5.436, -0.2769), (-0.2273, -5.061, -0.2769), (-0.2273, -4.686, -0.2769), (-0.2273, -4.311, -0.2769), (-0.2273, -3.936, -0.2769), (-0.2273, -3.561, -0.2769), (-0.2273, -3.186, -0.2769), (-0.2, -5.811, -0.2993), (-0.2, -5.436, -0.2993), (-0.2, -5.061, -0.2993), (-0.2, -4.686, -0.2993), (-0.2, -4.311, -0.2993), (-0.2, -3.936, -0.2993), (-0.2, -3.561, -0.2993), (-0.2, -3.186, -0.2993), (-0.03512, -5.811, -0.3565), (-0.07023, -5.811, -0.3531), (-0.03512, -5.436, -0.3565), (-0.07023, -5.436, -0.3531), (-0.03512, -5.061, -0.3565), (-0.07023, -5.061, -0.3531), (-0.03512, -4.686, -0.3565), (-0.07023, -4.686, -0.3531), (-0.03512, -4.311, -0.3565), (-0.07023, -4.311, -0.3531), (-0.03512, -3.936, -0.3565), (-0.07023, -3.936, -0.3531), (-0.03512, -3.561, -0.3565), (-0.07023, -3.561, -0.3531), (-0.03512, -3.186, -0.3565), (-0.07023, -3.186, -0.3531), (-2.272e-07, -5.811, -0.36), (-2.272e-07, -5.436, -0.36), (-2.272e-07, -5.061, -0.36), (-2.272e-07, -4.686, -0.36), (-2.272e-07, -4.311, -0.36), (-2.272e-07, -3.936, -0.36), (-2.272e-07, -3.561, -0.36), (-2.272e-07, -3.186, -0.36), (0.03512, -5.811, -0.3565), (0.03512, -5.436, -0.3565), (0.03512, -5.061, -0.3565), (0.03512, -4.686, -0.3565), (0.03512, -4.311, -0.3565), (0.03512, -3.936, -0.3565), (0.03512, -3.561, -0.3565), (0.03512, -3.186, -0.3565), (0.07023, -5.811, -0.3531), (0.07023, -5.436, -0.3531), (0.07023, -5.061, -0.3531), (0.07023, -4.686, -0.3531), (0.07023, -4.311, -0.3531), (0.07023, -3.936, -0.3531), (0.07023, -3.561, -0.3531), (0.07023, -3.186, -0.3531), (0.2273, -5.811, -0.2769), (0.2, -5.811, -0.2993), (0.2273, -5.436, -0.2769), (0.2, -5.436, -0.2993), (0.2273, -5.061, -0.2769), (0.2, -5.061, -0.2993), (0.2273, -4.686, -0.2769), (0.2, -4.686, -0.2993), (0.2273, -4.311, -0.2769), (0.2, -4.311, -0.2993), (0.2273, -3.936, -0.2769), (0.2, -3.936, -0.2993), (0.2273, -3.561, -0.2769), (0.2, -3.561, -0.2993), (0.2273, -3.186, -0.2769), (0.2, -3.186, -0.2993), (0.2546, -5.811, -0.2546), (0.2546, -5.436, -0.2546), (0.2546, -5.061, -0.2546), (0.2546, -4.686, -0.2546), (0.2546, -4.311, -0.2546), (0.2546, -3.936, -0.2546), (0.2546, -3.561, -0.2546), (0.2546, -3.186, -0.2546), (0.2769, -5.811, -0.2273), (0.2769, -5.436, -0.2273), (0.2769, -5.061, -0.2273), (0.2769, -4.686, -0.2273), (0.2769, -4.311, -0.2273), (0.2769, -3.936, -0.2273), (0.2769, -3.561, -0.2273), (0.2769, -3.186, -0.2273), (0.2993, -5.811, -0.2), (0.2993, -5.436, -0.2), (0.2993, -5.061, -0.2), (0.2993, -4.686, -0.2), (0.2993, -4.311, -0.2), (0.2993, -3.936, -0.2), (0.2993, -3.561, -0.2), (0.2993, -3.186, -0.2), (0.3565, -5.811, -0.03512), (0.3531, -5.811, -0.07023), (0.3565, -5.436, -0.03512), (0.3531, -5.436, -0.07023), (0.3565, -5.061, -0.03512), (0.3531, -5.061, -0.07023), (0.3565, -4.686, -0.03512), (0.3531, -4.686, -0.07023), (0.3565, -4.311, -0.03512), (0.3531, -4.311, -0.07023), (0.3565, -3.936, -0.03512), (0.3531, -3.936, -0.07023), (0.3565, -3.561, -0.03512), (0.3531, -3.561, -0.07023), (0.3565, -3.186, -0.03512), (0.3531, -3.186, -0.07023), (0.36, -5.811, -1.792e-07), (0.36, -5.436, -1.792e-07), (0.36, -5.061, -1.792e-07), (0.36, -4.686, -1.792e-07), (0.36, -4.311, -1.792e-07), (0.36, -3.936, -1.792e-07), (0.36, -3.561, -1.792e-07), (0.36, -3.186, -1.792e-07), (0.3565, -5.811, 0.03512), (0.3565, -5.436, 0.03512), (0.3565, -5.061, 0.03512), (0.3565, -4.686, 0.03512), (0.3565, -4.311, 0.03512), (0.3565, -3.936, 0.03512), (0.3565, -3.561, 0.03512), (0.3565, -3.186, 0.03512), (0.3531, -5.811, 0.07023), (0.3531, -5.436, 0.07023), (0.3531, -5.061, 0.07023), (0.3531, -4.686, 0.07023), (0.3531, -4.311, 0.07023), (0.3531, -3.936, 0.07023), (0.3531, -3.561, 0.07023), (0.3531, -3.186, 0.07023), (0.2769, -5.811, 0.2273), (0.2993, -5.811, 0.2), (0.2769, -5.436, 0.2273), (0.2993, -5.436, 0.2), (0.2769, -5.061, 0.2273), (0.2993, -5.061, 0.2), (0.2769, -4.686, 0.2273), (0.2993, -4.686, 0.2), (0.2769, -4.311, 0.2273), (0.2993, -4.311, 0.2), (0.2769, -3.936, 0.2273), (0.2993, -3.936, 0.2), (0.2769, -3.561, 0.2273), (0.2993, -3.561, 0.2), (0.2769, -3.186, 0.2273), (0.2993, -3.186, 0.2), (0.2, -3.374, 0.2993), (0.2, -2.999, 0.2993), (0.2, -3.749, 0.2993), (0.2, -4.124, 0.2993), (0.2, -4.874, 0.2993), (0.2, -4.499, 0.2993), (0.2, -5.249, 0.2993), (0.2, -5.624, 0.2993), (0.07023, -3.374, 0.3531), (0.07023, -2.999, 0.3531), (0.07023, -3.749, 0.3531), (0.07023, -4.124, 0.3531), (0.07023, -4.874, 0.3531), (0.07023, -4.499, 0.3531), (0.07023, -5.249, 0.3531), (0.07023, -5.624, 0.3531), (-0.07023, -3.374, 0.3531), (-0.07023, -2.999, 0.3531), (-0.07023, -3.749, 0.3531), (-0.07023, -4.124, 0.3531), (-0.07023, -4.874, 0.3531), (-0.07023, -4.499, 0.3531), (-0.07023, -5.249, 0.3531), (-0.07023, -5.624, 0.3531), (-0.2, -3.374, 0.2993), (-0.2, -2.999, 0.2993), (-0.2, -3.749, 0.2993), (-0.2, -4.124, 0.2993), (-0.2, -4.874, 0.2993), (-0.2, -4.499, 0.2993), (-0.2, -5.249, 0.2993), (-0.2, -5.624, 0.2993), (-0.2993, -3.374, 0.2), (-0.2993, -2.999, 0.2), (-0.2993, -3.749, 0.2), (-0.2993, -4.124, 0.2), (-0.2993, -4.874, 0.2), (-0.2993, -4.499, 0.2), (-0.2993, -5.249, 0.2), (-0.2993, -5.624, 0.2), (-0.3531, -3.374, 0.07023), (-0.3531, -2.999, 0.07023), (-0.3531, -3.749, 0.07023), (-0.3531, -4.124, 0.07023), (-0.3531, -4.874, 0.07023), (-0.3531, -4.499, 0.07023), (-0.3531, -5.249, 0.07023), (-0.3531, -5.624, 0.07023), (-0.3531, -3.374, -0.07023), (-0.3531, -2.999, -0.07023), (-0.3531, -3.749, -0.07023), (-0.3531, -4.124, -0.07023), (-0.3531, -4.874, -0.07023), (-0.3531, -4.499, -0.07023), (-0.3531, -5.249, -0.07023), (-0.3531, -5.624, -0.07023), (-0.2993, -3.374, -0.2), (-0.2993, -2.999, -0.2), (-0.2993, -3.749, -0.2), (-0.2993, -4.124, -0.2), (-0.2993, -4.874, -0.2), (-0.2993, -4.499, -0.2), (-0.2993, -5.249, -0.2), (-0.2993, -5.624, -0.2), (-0.2, -3.374, -0.2993), (-0.2, -2.999, -0.2993), (-0.2, -3.749, -0.2993), (-0.2, -4.124, -0.2993), (-0.2, -4.874, -0.2993), (-0.2, -4.499, -0.2993), (-0.2, -5.249, -0.2993), (-0.2, -5.624, -0.2993), (-0.07023, -3.374, -0.3531), (-0.07023, -2.999, -0.3531), (-0.07023, -3.749, -0.3531), (-0.07023, -4.124, -0.3531), (-0.07023, -4.499, -0.3531), (-0.07023, -4.874, -0.3531), (-0.07023, -5.624, -0.3531), (-0.07023, -5.249, -0.3531), (0.07023, -3.374, -0.3531), (0.07023, -2.999, -0.3531), (0.07023, -3.749, -0.3531), (0.07023, -4.124, -0.3531), (0.07023, -5.249, -0.3531), (0.07023, -5.624, -0.3531), (0.07023, -4.874, -0.3531), (0.07023, -4.499, -0.3531), (0.2, -3.374, -0.2993), (0.2, -2.999, -0.2993), (0.2, -3.749, -0.2993), (0.2, -4.124, -0.2993), (0.2, -5.249, -0.2993), (0.2, -5.624, -0.2993), (0.2, -4.874, -0.2993), (0.2, -4.499, -0.2993), (0.2993, -2.999, -0.2), (0.2993, -3.374, -0.2), (0.2993, -3.749, -0.2), (0.2993, -4.124, -0.2), (0.2993, -5.624, -0.2), (0.2993, -5.249, -0.2), (0.2993, -4.874, -0.2), (0.2993, -4.499, -0.2), (0.3531, -2.999, -0.07023), (0.3531, -3.374, -0.07023), (0.3531, -3.749, -0.07023), (0.3531, -4.124, -0.07023), (0.3531, -5.624, -0.07023), (0.3531, -5.249, -0.07023), (0.3531, -4.874, -0.07023), (0.3531, -4.499, -0.07023), (0.3531, -2.999, 0.07023), (0.3531, -3.374, 0.07023), (0.3531, -3.749, 0.07023), (0.3531, -4.124, 0.07023), (0.3531, -5.624, 0.07023), (0.3531, -5.249, 0.07023), (0.3531, -4.874, 0.07023), (0.3531, -4.499, 0.07023), (0.2993, -2.999, 0.2), (0.2993, -3.374, 0.2), (0.2993, -3.749, 0.2), (0.2993, -4.124, 0.2), (0.2993, -5.249, 0.2), (0.2993, -5.624, 0.2), (0.2993, -4.874, 0.2), (0.2993, -4.499, 0.2), (0.2273, -5.624, 0.2769), (0.2273, -4.874, 0.2769), (0.2273, -4.124, 0.2769), (0.2273, -3.374, 0.2769), (0.2546, -5.624, 0.2546), (0.2546, -4.874, 0.2546), (0.2546, -4.124, 0.2546), (0.2546, -3.374, 0.2546), (0.03511, -5.624, 0.3565), (0.03511, -4.874, 0.3565), (0.03511, -4.124, 0.3565), (0.03511, -3.374, 0.3565), (-1.357e-06, -5.624, 0.36), (-1.357e-06, -4.874, 0.36), (-1.357e-06, -4.124, 0.36), (-1.357e-06, -3.374, 0.36), (-0.03512, -5.624, 0.3565), (-0.03512, -4.874, 0.3565), (-0.03512, -4.124, 0.3565), (-0.03512, -3.374, 0.3565), (-0.2273, -5.624, 0.2769), (-0.2273, -4.874, 0.2769), (-0.2273, -4.124, 0.2769), (-0.2273, -3.374, 0.2769), (-0.2546, -5.624, 0.2546), (-0.2546, -4.874, 0.2546), (-0.2546, -4.124, 0.2546), (-0.2546, -3.374, 0.2546), (-0.2769, -5.624, 0.2273), (-0.2769, -4.874, 0.2273), (-0.2769, -4.124, 0.2273), (-0.2769, -3.374, 0.2273), (-0.3565, -5.624, 0.03512), (-0.3565, -4.874, 0.03512), (-0.3565, -4.124, 0.03512), (-0.3565, -3.374, 0.03512), (-0.36, -5.624, -3.509e-07), (-0.36, -4.874, -3.509e-07), (-0.36, -4.124, -3.509e-07), (-0.36, -3.374, -3.509e-07), (-0.3565, -5.624, -0.03512), (-0.3565, -4.874, -0.03512), (-0.3565, -4.124, -0.03512), (-0.3565, -3.374, -0.03512), (-0.2769, -5.624, -0.2273), (-0.2769, -4.874, -0.2273), (-0.2769, -4.124, -0.2273), (-0.2769, -3.374, -0.2273), (-0.2546, -5.624, -0.2546), (-0.2546, -4.874, -0.2546), (-0.2546, -4.124, -0.2546), (-0.2546, -3.374, -0.2546), (-0.2273, -5.624, -0.2769), (-0.2273, -4.874, -0.2769), (-0.2273, -4.124, -0.2769), (-0.2273, -3.374, -0.2769), (-0.03512, -5.624, -0.3565), (-0.03512, -4.874, -0.3565), (-0.03512, -4.124, -0.3565), (-0.03512, -3.374, -0.3565), (-2.272e-07, -5.624, -0.36), (-2.272e-07, -4.874, -0.36), (-2.272e-07, -4.124, -0.36), (-2.272e-07, -3.374, -0.36), (0.03512, -5.624, -0.3565), (0.03512, -4.874, -0.3565), (0.03512, -4.124, -0.3565), (0.03512, -3.374, -0.3565), (0.2273, -5.624, -0.2769), (0.2273, -4.874, -0.2769), (0.2273, -4.124, -0.2769), (0.2273, -3.374, -0.2769), (0.2546, -5.624, -0.2546), (0.2546, -4.874, -0.2546), (0.2546, -4.124, -0.2546), (0.2546, -3.374, -0.2546), (0.2769, -5.624, -0.2273), (0.2769, -4.874, -0.2273), (0.2769, -4.124, -0.2273), (0.2769, -3.374, -0.2273), (0.3565, -5.624, -0.03512), (0.3565, -4.874, -0.03512), (0.3565, -4.124, -0.03512), (0.3565, -3.374, -0.03512), (0.36, -5.624, -1.792e-07), (0.36, -4.874, -1.792e-07), (0.36, -4.124, -1.792e-07), (0.36, -3.374, -1.792e-07), (0.3565, -5.624, 0.03512), (0.3565, -4.874, 0.03512), (0.3565, -4.124, 0.03512), (0.3565, -3.374, 0.03512), (0.2769, -5.624, 0.2273), (0.2769, -4.874, 0.2273), (0.2769, -4.124, 0.2273), (0.2769, -3.374, 0.2273), (0.2273, -5.249, 0.2769), (0.2273, -3.749, 0.2769), (0.2546, -5.249, 0.2546), (0.2546, -3.749, 0.2546), (0.03511, -5.249, 0.3565), (0.03511, -3.749, 0.3565), (-1.357e-06, -5.249, 0.36), (-1.357e-06, -3.749, 0.36), (-0.03512, -5.249, 0.3565), (-0.03512, -3.749, 0.3565), (-0.2273, -5.249, 0.2769), (-0.2273, -3.749, 0.2769), (-0.2546, -5.249, 0.2546), (-0.2546, -3.749, 0.2546), (-0.2769, -5.249, 0.2273), (-0.2769, -3.749, 0.2273), (-0.3565, -5.249, 0.03512), (-0.3565, -3.749, 0.03512), (-0.36, -5.249, -3.509e-07), (-0.36, -3.749, -3.509e-07), (-0.3565, -5.249, -0.03512), (-0.3565, -3.749, -0.03512), (-0.2769, -5.249, -0.2273), (-0.2769, -3.749, -0.2273), (-0.2546, -5.249, -0.2546), (-0.2546, -3.749, -0.2546), (-0.2273, -5.249, -0.2769), (-0.2273, -3.749, -0.2769), (-0.03512, -5.249, -0.3565), (-0.03512, -3.749, -0.3565), (-2.272e-07, -5.249, -0.36), (-2.272e-07, -3.749, -0.36), (0.03512, -5.249, -0.3565), (0.03512, -3.749, -0.3565), (0.2273, -5.249, -0.2769), (0.2273, -3.749, -0.2769), (0.2546, -5.249, -0.2546), (0.2546, -3.749, -0.2546), (0.2769, -5.249, -0.2273), (0.2769, -3.749, -0.2273), (0.3565, -5.249, -0.03512), (0.3565, -3.749, -0.03512), (0.36, -5.249, -1.792e-07), (0.36, -3.749, -1.792e-07), (0.3565, -5.249, 0.03512), (0.3565, -3.749, 0.03512), (0.2769, -5.249, 0.2273), (0.2769, -3.749, 0.2273), (0.2273, -4.499, 0.2769), (0.2546, -4.499, 0.2546), (0.03511, -4.499, 0.3565), (-1.357e-06, -4.499, 0.36), (-0.03512, -4.499, 0.3565), (-0.2273, -4.499, 0.2769), (-0.2546, -4.499, 0.2546), (-0.2769, -4.499, 0.2273), (-0.3565, -4.499, 0.03512), (-0.36, -4.499, -3.509e-07), (-0.3565, -4.499, -0.03512), (-0.2769, -4.499, -0.2273), (-0.2546, -4.499, -0.2546), (-0.2273, -4.499, -0.2769), (-0.03512, -4.499, -0.3565), (-2.272e-07, -4.499, -0.36), (0.03512, -4.499, -0.3565), (0.2273, -4.499, -0.2769), (0.2546, -4.499, -0.2546), (0.2769, -4.499, -0.2273), (0.3565, -4.499, -0.03512), (0.36, -4.499, -1.792e-07), (0.3565, -4.499, 0.03512), (0.2769, -4.499, 0.2273), (0.2273, -2.999, 0.2769), (0.2546, -2.999, 0.2546), (0.03511, -2.999, 0.3565), (-1.357e-06, -2.999, 0.36), (-0.03512, -2.999, 0.3565), (-0.2273, -2.999, 0.2769), (-0.2546, -2.999, 0.2546), (-0.2769, -2.999, 0.2273), (-0.3565, -2.999, 0.03512), (-0.36, -2.999, -3.509e-07), (-0.3565, -2.999, -0.03512), (-0.2769, -2.999, -0.2273), (-0.2546, -2.999, -0.2546), (-0.2273, -2.999, -0.2769), (-0.03512, -2.999, -0.3565), (-2.272e-07, -2.999, -0.36), (0.03512, -2.999, -0.3565), (0.2273, -2.999, -0.2769), (0.2546, -2.999, -0.2546), (0.2769, -2.999, -0.2273), (0.3565, -2.999, -0.03512), (0.36, -2.999, -1.792e-07), (0.3565, -2.999, 0.03512), (0.2769, -2.999, 0.2273)], [], [(37, 98, 38, 3), (3, 38, 99, 39), (39, 99, 40, 4), (4, 40, 100, 41), (41, 100, 42, 5), (5, 42, 101, 43), (43, 101, 44, 6), (6, 44, 102, 45), (45, 102, 46, 7), (7, 46, 103, 47), (47, 103, 48, 8), (8, 48, 104, 49), (49, 104, 50, 9), (9, 50, 105, 51), (51, 105, 52, 10), (10, 52, 106, 53), (53, 106, 54, 11), (11, 54, 107, 55), (55, 107, 56, 12), (12, 56, 108, 57), (57, 108, 58, 13), (13, 58, 109, 59), (59, 109, 60, 14), (14, 60, 110, 61), (61, 110, 62, 15), (15, 62, 111, 63), (63, 111, 64, 16), (16, 64, 112, 65), (65, 112, 66, 17), (17, 66, 113, 67), (67, 113, 68, 18), (18, 68, 114, 69), (69, 114, 70, 19), (19, 70, 115, 71), (71, 115, 72, 20), (20, 72, 116, 73), (73, 116, 74, 21), (21, 74, 117, 75), (75, 117, 76, 22), (22, 76, 118, 77), (77, 118, 78, 23), (23, 78, 119, 79), (79, 119, 80, 24), (24, 80, 120, 81), (81, 120, 82, 25), (25, 82, 121, 83), (83, 121, 84, 26), (26, 84, 122, 85), (85, 122, 86, 27), (27, 86, 123, 87), (87, 123, 88, 28), (28, 88, 124, 89), (89, 124, 90, 29), (29, 90, 125, 91), (91, 125, 92, 30), (30, 92, 126, 93), (93, 126, 94, 31), (127, 95, 31, 94), (130, 34, 96, 132), (132, 96, 33, 129), (129, 33, 97, 133), (133, 97, 36, 131), (131, 98, 37), (2, 131, 37), (131, 36, 98), (130, 95, 127), (34, 130, 127), (130, 0, 95), (133, 131, 135, 134), (129, 133, 134, 136), (132, 129, 136, 137), (130, 132, 137, 138), (131, 2, 139, 135), (0, 130, 138, 140), (2, 35, 141, 139), (35, 1, 142, 141), (1, 32, 143, 142), (32, 0, 140, 143), (141, 134, 135, 139), (142, 136, 134, 141), (143, 137, 136, 142), (140, 138, 137, 143), (663, 403, 407, 671), (662, 273, 275, 670), (661, 402, 406, 669), (660, 208, 209, 668), (656, 400, 404, 664), (657, 272, 274, 665), (659, 401, 405, 667), (658, 144, 145, 666), (671, 407, 411, 679), (670, 275, 277, 678), (669, 406, 410, 677), (668, 209, 210, 676), (664, 404, 408, 672), (665, 274, 276, 673), (667, 405, 409, 675), (666, 145, 146, 674), (33, 679, 687, 97), (679, 411, 415, 687), (411, 678, 686, 415), (678, 277, 279, 686), (277, 677, 685, 279), (677, 410, 414, 685), (410, 676, 684, 414), (676, 210, 211, 684), (210, 672, 680, 211), (672, 408, 412, 680), (408, 673, 681, 412), (673, 276, 278, 681), (276, 675, 683, 278), (675, 409, 413, 683), (409, 674, 682, 413), (674, 146, 147, 682), (97, 687, 695, 36), (687, 415, 419, 695), (415, 686, 694, 419), (686, 279, 281, 694), (279, 685, 693, 281), (685, 414, 418, 693), (414, 684, 692, 418), (684, 211, 212, 692), (211, 680, 688, 212), (680, 412, 416, 688), (412, 681, 689, 416), (681, 278, 280, 689), (278, 683, 691, 280), (683, 413, 417, 691), (413, 682, 690, 417), (682, 147, 148, 690), (36, 695, 703, 98), (695, 419, 423, 703), (419, 694, 702, 423), (694, 281, 283, 702), (281, 693, 701, 283), (693, 418, 422, 701), (418, 692, 700, 422), (692, 212, 213, 700), (212, 688, 696, 213), (688, 416, 420, 696), (416, 689, 697, 420), (689, 280, 282, 697), (280, 691, 699, 282), (691, 417, 421, 699), (417, 690, 698, 421), (690, 148, 149, 698), (98, 703, 711, 38), (703, 423, 427, 711), (423, 702, 710, 427), (702, 283, 285, 710), (283, 701, 709, 285), (701, 422, 426, 709), (422, 700, 708, 426), (700, 213, 214, 708), (213, 696, 704, 214), (696, 420, 424, 704), (420, 697, 705, 424), (697, 282, 284, 705), (282, 699, 706, 284), (699, 421, 425, 706), (421, 698, 707, 425), (698, 149, 150, 707), (711, 427, 431, 719), (710, 285, 287, 718), (709, 426, 430, 717), (708, 214, 215, 716), (704, 424, 428, 712), (705, 284, 286, 713), (706, 425, 429, 714), (707, 150, 151, 715), (719, 431, 435, 727), (718, 287, 289, 726), (717, 430, 434, 725), (716, 215, 216, 724), (712, 428, 432, 720), (713, 286, 288, 721), (714, 429, 433, 722), (715, 151, 152, 723), (727, 435, 439, 735), (726, 289, 291, 734), (725, 434, 438, 733), (724, 216, 217, 732), (720, 432, 436, 728), (721, 288, 290, 729), (722, 433, 437, 730), (723, 152, 153, 731), (735, 439, 443, 743), (734, 291, 293, 742), (733, 438, 442, 741), (732, 217, 218, 740), (728, 436, 440, 736), (729, 290, 292, 737), (730, 437, 441, 738), (731, 153, 154, 739), (42, 743, 751, 101), (743, 443, 447, 751), (443, 742, 750, 447), (742, 293, 295, 750), (293, 741, 749, 295), (741, 442, 446, 749), (442, 740, 748, 446), (740, 218, 219, 748), (218, 736, 744, 219), (736, 440, 444, 744), (440, 737, 745, 444), (737, 292, 294, 745), (292, 738, 746, 294), (738, 441, 445, 746), (441, 739, 747, 445), (739, 154, 155, 747), (101, 751, 759, 44), (751, 447, 451, 759), (447, 750, 758, 451), (750, 295, 297, 758), (295, 749, 757, 297), (749, 446, 450, 757), (446, 748, 756, 450), (748, 219, 220, 756), (219, 744, 752, 220), (744, 444, 448, 752), (444, 745, 753, 448), (745, 294, 296, 753), (294, 746, 754, 296), (746, 445, 449, 754), (445, 747, 755, 449), (747, 155, 156, 755), (44, 759, 767, 102), (759, 451, 455, 767), (451, 758, 766, 455), (758, 297, 299, 766), (297, 757, 765, 299), (757, 450, 454, 765), (450, 756, 764, 454), (756, 220, 221, 764), (220, 752, 760, 221), (752, 448, 452, 760), (448, 753, 761, 452), (753, 296, 298, 761), (296, 754, 762, 298), (754, 449, 453, 762), (449, 755, 763, 453), (755, 156, 157, 763), (102, 767, 775, 46), (767, 455, 459, 775), (455, 766, 774, 459), (766, 299, 301, 774), (299, 765, 773, 301), (765, 454, 458, 773), (454, 764, 772, 458), (764, 221, 222, 772), (221, 760, 768, 222), (760, 452, 456, 768), (452, 761, 769, 456), (761, 298, 300, 769), (298, 762, 770, 300), (762, 453, 457, 770), (453, 763, 771, 457), (763, 157, 158, 771), (775, 459, 463, 783), (774, 301, 303, 782), (773, 458, 462, 781), (772, 222, 223, 780), (768, 456, 460, 776), (769, 300, 302, 777), (770, 457, 461, 778), (771, 158, 159, 779), (783, 463, 467, 791), (782, 303, 305, 790), (781, 462, 466, 789), (780, 223, 224, 788), (776, 460, 464, 784), (777, 302, 304, 785), (778, 461, 465, 786), (779, 159, 160, 787), (791, 467, 471, 798), (790, 305, 307, 799), (789, 466, 470, 797), (788, 224, 225, 796), (784, 464, 468, 792), (785, 304, 306, 793), (786, 465, 469, 794), (787, 160, 161, 795), (798, 471, 475, 806), (799, 307, 309, 807), (797, 470, 474, 805), (796, 225, 226, 804), (792, 468, 472, 800), (793, 306, 308, 801), (794, 469, 473, 803), (795, 161, 162, 802), (50, 806, 814, 105), (806, 475, 479, 814), (475, 807, 815, 479), (807, 309, 311, 815), (309, 805, 813, 311), (805, 474, 478, 813), (474, 804, 812, 478), (804, 226, 227, 812), (226, 800, 808, 227), (800, 472, 476, 808), (472, 801, 809, 476), (801, 308, 310, 809), (308, 803, 811, 310), (803, 473, 477, 811), (473, 802, 810, 477), (802, 162, 163, 810), (105, 814, 822, 52), (814, 479, 483, 822), (479, 815, 823, 483), (815, 311, 313, 823), (311, 813, 821, 313), (813, 478, 482, 821), (478, 812, 820, 482), (812, 227, 228, 820), (227, 808, 816, 228), (808, 476, 480, 816), (476, 809, 817, 480), (809, 310, 312, 817), (310, 811, 819, 312), (811, 477, 481, 819), (477, 810, 818, 481), (810, 163, 164, 818), (52, 822, 830, 106), (822, 483, 487, 830), (483, 823, 831, 487), (823, 313, 315, 831), (313, 821, 829, 315), (821, 482, 486, 829), (482, 820, 828, 486), (820, 228, 229, 828), (228, 816, 824, 229), (816, 480, 484, 824), (480, 817, 825, 484), (817, 312, 314, 825), (312, 819, 827, 314), (819, 481, 485, 827), (481, 818, 826, 485), (818, 164, 165, 826), (106, 830, 838, 54), (830, 487, 491, 838), (487, 831, 839, 491), (831, 315, 317, 839), (315, 829, 837, 317), (829, 486, 490, 837), (486, 828, 836, 490), (828, 229, 230, 836), (229, 824, 832, 230), (824, 484, 488, 832), (484, 825, 833, 488), (825, 314, 316, 833), (314, 827, 835, 316), (827, 485, 489, 835), (485, 826, 834, 489), (826, 165, 166, 834), (838, 491, 495, 846), (839, 317, 319, 847), (837, 490, 494, 845), (836, 230, 231, 844), (832, 488, 492, 840), (833, 316, 318, 841), (835, 489, 493, 843), (834, 166, 167, 842), (846, 495, 499, 854), (847, 319, 321, 855), (845, 494, 498, 853), (844, 231, 232, 852), (840, 492, 496, 848), (841, 318, 320, 849), (843, 493, 497, 851), (842, 167, 168, 850), (854, 499, 503, 862), (855, 321, 323, 863), (853, 498, 502, 861), (852, 232, 233, 860), (848, 496, 501, 858), (849, 320, 322, 859), (851, 497, 500, 857), (850, 168, 169, 856), (862, 503, 507, 870), (863, 323, 325, 871), (861, 502, 506, 869), (860, 233, 234, 868), (858, 501, 505, 867), (859, 322, 324, 866), (857, 500, 504, 864), (856, 169, 170, 865), (58, 870, 878, 109), (870, 507, 511, 878), (507, 871, 879, 511), (871, 325, 327, 879), (325, 869, 877, 327), (869, 506, 510, 877), (506, 868, 876, 510), (868, 234, 235, 876), (234, 867, 874, 235), (867, 505, 509, 874), (505, 866, 875, 509), (866, 324, 326, 875), (324, 864, 873, 326), (864, 504, 508, 873), (504, 865, 872, 508), (865, 170, 171, 872), (109, 878, 886, 60), (878, 511, 515, 886), (511, 879, 887, 515), (879, 327, 329, 887), (327, 877, 885, 329), (877, 510, 514, 885), (510, 876, 884, 514), (876, 235, 236, 884), (235, 874, 882, 236), (874, 509, 513, 882), (509, 875, 883, 513), (875, 326, 328, 883), (326, 873, 881, 328), (873, 508, 512, 881), (508, 872, 880, 512), (872, 171, 172, 880), (60, 886, 894, 110), (886, 515, 519, 894), (515, 887, 895, 519), (887, 329, 331, 895), (329, 885, 893, 331), (885, 514, 518, 893), (514, 884, 892, 518), (884, 236, 237, 892), (236, 882, 890, 237), (882, 513, 517, 890), (513, 883, 891, 517), (883, 328, 330, 891), (328, 881, 889, 330), (881, 512, 516, 889), (512, 880, 888, 516), (880, 172, 173, 888), (110, 894, 902, 62), (894, 519, 523, 902), (519, 895, 903, 523), (895, 331, 333, 903), (331, 893, 901, 333), (893, 518, 522, 901), (518, 892, 900, 522), (892, 237, 238, 900), (237, 890, 898, 238), (890, 517, 521, 898), (517, 891, 899, 521), (891, 330, 332, 899), (330, 889, 897, 332), (889, 516, 520, 897), (516, 888, 896, 520), (888, 173, 174, 896), (902, 523, 527, 910), (903, 333, 335, 911), (901, 522, 526, 909), (900, 238, 239, 908), (898, 521, 525, 906), (899, 332, 334, 907), (897, 520, 524, 905), (896, 174, 175, 904), (910, 527, 531, 918), (911, 335, 337, 919), (909, 526, 530, 917), (908, 239, 240, 916), (906, 525, 529, 914), (907, 334, 336, 915), (905, 524, 528, 913), (904, 175, 176, 912), (918, 531, 535, 926), (919, 337, 339, 927), (917, 530, 534, 925), (916, 240, 241, 924), (914, 529, 533, 922), (915, 336, 338, 923), (913, 528, 532, 921), (912, 176, 177, 920), (926, 535, 539, 934), (927, 339, 341, 935), (925, 534, 538, 933), (924, 241, 242, 932), (922, 533, 537, 930), (923, 338, 340, 931), (921, 532, 536, 929), (920, 177, 178, 928), (66, 934, 942, 113), (934, 539, 543, 942), (539, 935, 943, 543), (935, 341, 343, 943), (341, 933, 941, 343), (933, 538, 542, 941), (538, 932, 940, 542), (932, 242, 243, 940), (242, 930, 938, 243), (930, 537, 541, 938), (537, 931, 939, 541), (931, 340, 342, 939), (340, 929, 937, 342), (929, 536, 540, 937), (536, 928, 936, 540), (928, 178, 179, 936), (113, 942, 950, 68), (942, 543, 547, 950), (543, 943, 951, 547), (943, 343, 345, 951), (343, 941, 949, 345), (941, 542, 546, 949), (542, 940, 948, 546), (940, 243, 244, 948), (243, 938, 946, 244), (938, 541, 545, 946), (541, 939, 947, 545), (939, 342, 344, 947), (342, 937, 945, 344), (937, 540, 544, 945), (540, 936, 944, 544), (936, 179, 180, 944), (68, 950, 958, 114), (950, 547, 551, 958), (547, 951, 959, 551), (951, 345, 347, 959), (345, 949, 957, 347), (949, 546, 550, 957), (546, 948, 956, 550), (948, 244, 245, 956), (244, 946, 954, 245), (946, 545, 549, 954), (545, 947, 955, 549), (947, 344, 346, 955), (344, 945, 953, 346), (945, 544, 548, 953), (544, 944, 952, 548), (944, 180, 181, 952), (114, 958, 966, 70), (958, 551, 555, 966), (551, 959, 967, 555), (959, 347, 349, 967), (347, 957, 965, 349), (957, 550, 554, 965), (550, 956, 964, 554), (956, 245, 246, 964), (245, 954, 962, 246), (954, 549, 553, 962), (549, 955, 963, 553), (955, 346, 348, 963), (346, 953, 961, 348), (953, 548, 552, 961), (548, 952, 960, 552), (952, 181, 182, 960), (966, 555, 559, 974), (967, 349, 351, 975), (965, 554, 558, 973), (964, 246, 247, 972), (962, 553, 557, 970), (963, 348, 350, 971), (961, 552, 556, 969), (960, 182, 183, 968), (974, 559, 563, 982), (975, 351, 353, 983), (973, 558, 562, 981), (972, 247, 248, 980), (970, 557, 561, 978), (971, 350, 352, 979), (969, 556, 560, 977), (968, 183, 184, 976), (982, 563, 567, 990), (983, 353, 355, 991), (981, 562, 566, 989), (980, 248, 249, 988), (978, 561, 565, 986), (979, 352, 354, 987), (977, 560, 564, 985), (976, 184, 185, 984), (990, 567, 571, 998), (991, 355, 357, 999), (989, 566, 570, 997), (988, 249, 250, 996), (986, 565, 569, 994), (987, 354, 356, 995), (985, 564, 568, 993), (984, 185, 186, 992), (74, 998, 1006, 117), (998, 571, 575, 1006), (571, 999, 1007, 575), (999, 357, 359, 1007), (357, 997, 1005, 359), (997, 570, 574, 1005), (570, 996, 1004, 574), (996, 250, 251, 1004), (250, 994, 1002, 251), (994, 569, 573, 1002), (569, 995, 1003, 573), (995, 356, 358, 1003), (356, 993, 1001, 358), (993, 568, 572, 1001), (568, 992, 1000, 572), (992, 186, 187, 1000), (117, 1006, 1014, 76), (1006, 575, 579, 1014), (575, 1007, 1015, 579), (1007, 359, 361, 1015), (359, 1005, 1013, 361), (1005, 574, 578, 1013), (574, 1004, 1012, 578), (1004, 251, 252, 1012), (251, 1002, 1010, 252), (1002, 573, 577, 1010), (573, 1003, 1011, 577), (1003, 358, 360, 1011), (358, 1001, 1009, 360), (1001, 572, 576, 1009), (572, 1000, 1008, 576), (1000, 187, 188, 1008), (76, 1014, 1022, 118), (1014, 579, 583, 1022), (579, 1015, 1023, 583), (1015, 361, 363, 1023), (361, 1013, 1021, 363), (1013, 578, 582, 1021), (578, 1012, 1020, 582), (1012, 252, 253, 1020), (252, 1010, 1018, 253), (1010, 577, 581, 1018), (577, 1011, 1019, 581), (1011, 360, 362, 1019), (360, 1009, 1017, 362), (1009, 576, 580, 1017), (576, 1008, 1016, 580), (1008, 188, 189, 1016), (118, 1022, 1030, 78), (1022, 583, 587, 1030), (583, 1023, 1031, 587), (1023, 363, 365, 1031), (363, 1021, 1029, 365), (1021, 582, 586, 1029), (582, 1020, 1028, 586), (1020, 253, 254, 1028), (253, 1018, 1026, 254), (1018, 581, 585, 1026), (581, 1019, 1027, 585), (1019, 362, 364, 1027), (362, 1017, 1025, 364), (1017, 580, 584, 1025), (580, 1016, 1024, 584), (1016, 189, 190, 1024), (1030, 587, 591, 1038), (1031, 365, 367, 1039), (1029, 586, 590, 1037), (1028, 254, 255, 1036), (1026, 585, 589, 1034), (1027, 364, 366, 1035), (1025, 584, 588, 1033), (1024, 190, 191, 1032), (1038, 591, 595, 1046), (1039, 367, 369, 1047), (1037, 590, 594, 1045), (1036, 255, 256, 1044), (1034, 589, 593, 1042), (1035, 366, 368, 1043), (1033, 588, 592, 1041), (1032, 191, 192, 1040), (1046, 595, 599, 1054), (1047, 369, 371, 1055), (1045, 594, 598, 1053), (1044, 256, 257, 1052), (1042, 593, 597, 1050), (1043, 368, 370, 1051), (1041, 592, 596, 1049), (1040, 192, 193, 1048), (1054, 599, 603, 1062), (1055, 371, 373, 1063), (1053, 598, 602, 1061), (1052, 257, 258, 1060), (1050, 597, 601, 1058), (1051, 370, 372, 1059), (1049, 596, 600, 1057), (1048, 193, 194, 1056), (82, 1062, 1070, 121), (1062, 603, 607, 1070), (603, 1063, 1071, 607), (1063, 373, 375, 1071), (373, 1061, 1069, 375), (1061, 602, 606, 1069), (602, 1060, 1068, 606), (1060, 258, 259, 1068), (258, 1058, 1066, 259), (1058, 601, 605, 1066), (601, 1059, 1067, 605), (1059, 372, 374, 1067), (372, 1057, 1065, 374), (1057, 600, 604, 1065), (600, 1056, 1064, 604), (1056, 194, 195, 1064), (121, 1070, 1078, 84), (1070, 607, 611, 1078), (607, 1071, 1079, 611), (1071, 375, 377, 1079), (375, 1069, 1077, 377), (1069, 606, 610, 1077), (606, 1068, 1076, 610), (1068, 259, 260, 1076), (259, 1066, 1074, 260), (1066, 605, 609, 1074), (605, 1067, 1075, 609), (1067, 374, 376, 1075), (374, 1065, 1073, 376), (1065, 604, 608, 1073), (604, 1064, 1072, 608), (1064, 195, 196, 1072), (84, 1078, 1086, 122), (1078, 611, 615, 1086), (611, 1079, 1087, 615), (1079, 377, 379, 1087), (377, 1077, 1085, 379), (1077, 610, 614, 1085), (610, 1076, 1084, 614), (1076, 260, 261, 1084), (260, 1074, 1082, 261), (1074, 609, 613, 1082), (609, 1075, 1083, 613), (1075, 376, 378, 1083), (376, 1073, 1081, 378), (1073, 608, 612, 1081), (608, 1072, 1080, 612), (1072, 196, 197, 1080), (122, 1086, 1094, 86), (1086, 615, 619, 1094), (615, 1087, 1095, 619), (1087, 379, 381, 1095), (379, 1085, 1093, 381), (1085, 614, 618, 1093), (614, 1084, 1092, 618), (1084, 261, 262, 1092), (261, 1082, 1090, 262), (1082, 613, 617, 1090), (613, 1083, 1091, 617), (1083, 378, 380, 1091), (378, 1081, 1089, 380), (1081, 612, 616, 1089), (612, 1080, 1088, 616), (1080, 197, 198, 1088), (1094, 619, 623, 1102), (1095, 381, 383, 1103), (1093, 618, 622, 1101), (1092, 262, 263, 1100), (1090, 617, 621, 1098), (1091, 380, 382, 1099), (1089, 616, 620, 1097), (1088, 198, 199, 1096), (1102, 623, 627, 1110), (1103, 383, 385, 1111), (1101, 622, 626, 1109), (1100, 263, 264, 1108), (1098, 621, 625, 1106), (1099, 382, 384, 1107), (1097, 620, 624, 1105), (1096, 199, 200, 1104), (1110, 627, 631, 1118), (1111, 385, 387, 1119), (1109, 626, 630, 1117), (1108, 264, 265, 1116), (1106, 625, 629, 1114), (1107, 384, 386, 1115), (1105, 624, 628, 1113), (1104, 200, 201, 1112), (1118, 631, 635, 1126), (1119, 387, 389, 1127), (1117, 630, 634, 1125), (1116, 265, 266, 1124), (1114, 629, 633, 1122), (1115, 386, 388, 1123), (1113, 628, 632, 1121), (1112, 201, 202, 1120), (90, 1126, 1134, 125), (1126, 635, 639, 1134), (635, 1127, 1135, 639), (1127, 389, 391, 1135), (389, 1125, 1133, 391), (1125, 634, 638, 1133), (634, 1124, 1132, 638), (1124, 266, 267, 1132), (266, 1122, 1130, 267), (1122, 633, 637, 1130), (633, 1123, 1131, 637), (1123, 388, 390, 1131), (388, 1121, 1129, 390), (1121, 632, 636, 1129), (632, 1120, 1128, 636), (1120, 202, 203, 1128), (125, 1134, 1142, 92), (1134, 639, 643, 1142), (639, 1135, 1143, 643), (1135, 391, 393, 1143), (391, 1133, 1141, 393), (1133, 638, 642, 1141), (638, 1132, 1140, 642), (1132, 267, 268, 1140), (267, 1130, 1138, 268), (1130, 637, 641, 1138), (637, 1131, 1139, 641), (1131, 390, 392, 1139), (390, 1129, 1137, 392), (1129, 636, 640, 1137), (636, 1128, 1136, 640), (1128, 203, 204, 1136), (92, 1142, 1150, 126), (1142, 643, 647, 1150), (643, 1143, 1151, 647), (1143, 393, 395, 1151), (393, 1141, 1149, 395), (1141, 642, 646, 1149), (642, 1140, 1148, 646), (1140, 268, 269, 1148), (268, 1138, 1146, 269), (1138, 641, 645, 1146), (641, 1139, 1147, 645), (1139, 392, 394, 1147), (392, 1137, 1145, 394), (1137, 640, 644, 1145), (640, 1136, 1144, 644), (1136, 204, 205, 1144), (126, 1150, 1158, 94), (1150, 647, 651, 1158), (647, 1151, 1159, 651), (1151, 395, 397, 1159), (395, 1149, 1157, 397), (1149, 646, 650, 1157), (646, 1148, 1156, 650), (1148, 269, 270, 1156), (269, 1146, 1154, 270), (1146, 645, 649, 1154), (645, 1147, 1155, 649), (1147, 394, 396, 1155), (394, 1145, 1153, 396), (1145, 644, 648, 1153), (644, 1144, 1152, 648), (1144, 205, 206, 1152), (1166, 655, 403, 663), (1167, 399, 273, 662), (1165, 654, 402, 661), (1164, 271, 208, 660), (1162, 653, 400, 656), (1163, 398, 272, 657), (1161, 652, 401, 659), (1160, 207, 144, 658), (1158, 651, 655, 1166), (1159, 397, 399, 1167), (1157, 650, 654, 1165), (1156, 270, 271, 1164), (1154, 649, 653, 1162), (1155, 396, 398, 1163), (1153, 648, 652, 1161), (1152, 206, 207, 1160), (1152, 1160, 1169, 1168), (1153, 1161, 1171, 1170), (1155, 1163, 1173, 1172), (1154, 1162, 1175, 1174), (1156, 1164, 1177, 1176), (1157, 1165, 1179, 1178), (1159, 1167, 1181, 1180), (1158, 1166, 1183, 1182), (1160, 658, 1184, 1169), (1161, 659, 1185, 1171), (1163, 657, 1186, 1173), (1162, 656, 1187, 1175), (1164, 660, 1188, 1177), (1165, 661, 1189, 1179), (1167, 662, 1190, 1181), (1166, 663, 1191, 1183), (1112, 1120, 1193, 1192), (1113, 1121, 1195, 1194), (1115, 1123, 1197, 1196), (1114, 1122, 1199, 1198), (1116, 1124, 1201, 1200), (1117, 1125, 1203, 1202), (1119, 1127, 1205, 1204), (1118, 1126, 1207, 1206), (1104, 1112, 1192, 1208), (1105, 1113, 1194, 1209), (1107, 1115, 1196, 1210), (1106, 1114, 1198, 1211), (1108, 1116, 1200, 1212), (1109, 1117, 1202, 1213), (1111, 1119, 1204, 1214), (1110, 1118, 1206, 1215), (1096, 1104, 1208, 1216), (1097, 1105, 1209, 1217), (1099, 1107, 1210, 1218), (1098, 1106, 1211, 1219), (1100, 1108, 1212, 1220), (1101, 1109, 1213, 1221), (1103, 1111, 1214, 1222), (1102, 1110, 1215, 1223), (1088, 1096, 1216, 1224), (1089, 1097, 1217, 1225), (1091, 1099, 1218, 1226), (1090, 1098, 1219, 1227), (1092, 1100, 1220, 1228), (1093, 1101, 1221, 1229), (1095, 1103, 1222, 1230), (1094, 1102, 1223, 1231), (1048, 1056, 1233, 1232), (1049, 1057, 1235, 1234), (1051, 1059, 1237, 1236), (1050, 1058, 1239, 1238), (1052, 1060, 1241, 1240), (1053, 1061, 1243, 1242), (1055, 1063, 1245, 1244), (1054, 1062, 1247, 1246), (1040, 1048, 1232, 1248), (1041, 1049, 1234, 1249), (1043, 1051, 1236, 1250), (1042, 1050, 1238, 1251), (1044, 1052, 1240, 1252), (1045, 1053, 1242, 1253), (1047, 1055, 1244, 1254), (1046, 1054, 1246, 1255), (1032, 1040, 1248, 1256), (1033, 1041, 1249, 1257), (1035, 1043, 1250, 1258), (1034, 1042, 1251, 1259), (1036, 1044, 1252, 1260), (1037, 1045, 1253, 1261), (1039, 1047, 1254, 1262), (1038, 1046, 1255, 1263), (1024, 1032, 1256, 1264), (1025, 1033, 1257, 1265), (1027, 1035, 1258, 1266), (1026, 1034, 1259, 1267), (1028, 1036, 1260, 1268), (1029, 1037, 1261, 1269), (1031, 1039, 1262, 1270), (1030, 1038, 1263, 1271), (984, 992, 1273, 1272), (985, 993, 1275, 1274), (987, 995, 1277, 1276), (986, 994, 1279, 1278), (988, 996, 1281, 1280), (989, 997, 1283, 1282), (991, 999, 1285, 1284), (990, 998, 1287, 1286), (976, 984, 1272, 1288), (977, 985, 1274, 1289), (979, 987, 1276, 1290), (978, 986, 1278, 1291), (980, 988, 1280, 1292), (981, 989, 1282, 1293), (983, 991, 1284, 1294), (982, 990, 1286, 1295), (968, 976, 1288, 1296), (969, 977, 1289, 1297), (971, 979, 1290, 1298), (970, 978, 1291, 1299), (972, 980, 1292, 1300), (973, 981, 1293, 1301), (975, 983, 1294, 1302), (974, 982, 1295, 1303), (960, 968, 1296, 1304), (961, 969, 1297, 1305), (963, 971, 1298, 1306), (962, 970, 1299, 1307), (964, 972, 1300, 1308), (965, 973, 1301, 1309), (967, 975, 1302, 1310), (966, 974, 1303, 1311), (920, 928, 1313, 1312), (921, 929, 1315, 1314), (923, 931, 1317, 1316), (922, 930, 1319, 1318), (924, 932, 1321, 1320), (925, 933, 1323, 1322), (927, 935, 1325, 1324), (926, 934, 1327, 1326), (912, 920, 1312, 1328), (913, 921, 1314, 1329), (915, 923, 1316, 1330), (914, 922, 1318, 1331), (916, 924, 1320, 1332), (917, 925, 1322, 1333), (919, 927, 1324, 1334), (918, 926, 1326, 1335), (904, 912, 1328, 1336), (905, 913, 1329, 1337), (907, 915, 1330, 1338), (906, 914, 1331, 1339), (908, 916, 1332, 1340), (909, 917, 1333, 1341), (911, 919, 1334, 1342), (910, 918, 1335, 1343), (896, 904, 1336, 1344), (897, 905, 1337, 1345), (899, 907, 1338, 1346), (898, 906, 1339, 1347), (900, 908, 1340, 1348), (901, 909, 1341, 1349), (903, 911, 1342, 1350), (902, 910, 1343, 1351), (856, 865, 1353, 1352), (857, 864, 1355, 1354), (859, 866, 1357, 1356), (858, 867, 1359, 1358), (860, 868, 1361, 1360), (861, 869, 1363, 1362), (863, 871, 1365, 1364), (862, 870, 1367, 1366), (850, 856, 1352, 1368), (851, 857, 1354, 1369), (849, 859, 1356, 1370), (848, 858, 1358, 1371), (852, 860, 1360, 1372), (853, 861, 1362, 1373), (855, 863, 1364, 1374), (854, 862, 1366, 1375), (842, 850, 1368, 1376), (843, 851, 1369, 1377), (841, 849, 1370, 1378), (840, 848, 1371, 1379), (844, 852, 1372, 1380), (845, 853, 1373, 1381), (847, 855, 1374, 1382), (846, 854, 1375, 1383), (834, 842, 1376, 1384), (835, 843, 1377, 1385), (833, 841, 1378, 1386), (832, 840, 1379, 1387), (836, 844, 1380, 1388), (837, 845, 1381, 1389), (839, 847, 1382, 1390), (838, 846, 1383, 1391), (795, 802, 1393, 1392), (794, 803, 1395, 1394), (793, 801, 1397, 1396), (792, 800, 1399, 1398), (796, 804, 1401, 1400), (797, 805, 1403, 1402), (799, 807, 1405, 1404), (798, 806, 1407, 1406), (787, 795, 1392, 1408), (786, 794, 1394, 1409), (785, 793, 1396, 1410), (784, 792, 1398, 1411), (788, 796, 1400, 1412), (789, 797, 1402, 1413), (790, 799, 1404, 1414), (791, 798, 1406, 1415), (779, 787, 1408, 1416), (778, 786, 1409, 1417), (777, 785, 1410, 1418), (776, 784, 1411, 1419), (780, 788, 1412, 1420), (781, 789, 1413, 1421), (782, 790, 1414, 1422), (783, 791, 1415, 1423), (771, 779, 1416, 1424), (770, 778, 1417, 1425), (769, 777, 1418, 1426), (768, 776, 1419, 1427), (772, 780, 1420, 1428), (773, 781, 1421, 1429), (774, 782, 1422, 1430), (775, 783, 1423, 1431), (731, 739, 1433, 1432), (730, 738, 1435, 1434), (729, 737, 1437, 1436), (728, 736, 1439, 1438), (732, 740, 1441, 1440), (733, 741, 1443, 1442), (734, 742, 1445, 1444), (735, 743, 1447, 1446), (723, 731, 1432, 1448), (722, 730, 1434, 1449), (721, 729, 1436, 1450), (720, 728, 1438, 1451), (724, 732, 1440, 1452), (725, 733, 1442, 1453), (726, 734, 1444, 1454), (727, 735, 1446, 1455), (715, 723, 1448, 1456), (714, 722, 1449, 1457), (713, 721, 1450, 1458), (712, 720, 1451, 1459), (716, 724, 1452, 1460), (717, 725, 1453, 1461), (718, 726, 1454, 1462), (719, 727, 1455, 1463), (707, 715, 1456, 1464), (706, 714, 1457, 1465), (705, 713, 1458, 1466), (704, 712, 1459, 1467), (708, 716, 1460, 1468), (709, 717, 1461, 1469), (710, 718, 1462, 1470), (711, 719, 1463, 1471), (666, 674, 1473, 1472), (667, 675, 1475, 1474), (665, 673, 1477, 1476), (664, 672, 1479, 1478), (668, 676, 1481, 1480), (669, 677, 1483, 1482), (670, 678, 1485, 1484), (671, 679, 1487, 1486), (658, 666, 1472, 1184), (659, 667, 1474, 1185), (657, 665, 1476, 1186), (656, 664, 1478, 1187), (660, 668, 1480, 1188), (661, 669, 1482, 1189), (662, 670, 1484, 1190), (663, 671, 1486, 1191), (651, 1159, 1180, 1488), (94, 1158, 1182, 1489), (397, 1157, 1178, 1490), (650, 1156, 1176, 1491), (649, 1155, 1172, 1492), (270, 1154, 1174, 1493), (396, 1153, 1170, 1494), (648, 1152, 1168, 1495), (1127, 635, 1496, 1205), (1126, 90, 1497, 1207), (1125, 389, 1498, 1203), (1124, 634, 1499, 1201), (1123, 633, 1500, 1197), (1122, 266, 1501, 1199), (1121, 388, 1502, 1195), (1120, 632, 1503, 1193), (619, 1095, 1230, 1504), (86, 1094, 1231, 1505), (381, 1093, 1229, 1506), (618, 1092, 1228, 1507), (617, 1091, 1226, 1508), (262, 1090, 1227, 1509), (380, 1089, 1225, 1510), (616, 1088, 1224, 1511), (1063, 603, 1512, 1245), (1062, 82, 1513, 1247), (1061, 373, 1514, 1243), (1060, 602, 1515, 1241), (1059, 601, 1516, 1237), (1058, 258, 1517, 1239), (1057, 372, 1518, 1235), (1056, 600, 1519, 1233), (587, 1031, 1270, 1520), (78, 1030, 1271, 1521), (365, 1029, 1269, 1522), (586, 1028, 1268, 1523), (585, 1027, 1266, 1524), (254, 1026, 1267, 1525), (364, 1025, 1265, 1526), (584, 1024, 1264, 1527), (999, 571, 1528, 1285), (998, 74, 1529, 1287), (997, 357, 1530, 1283), (996, 570, 1531, 1281), (995, 569, 1532, 1277), (994, 250, 1533, 1279), (993, 356, 1534, 1275), (992, 568, 1535, 1273), (555, 967, 1310, 1536), (70, 966, 1311, 1537), (349, 965, 1309, 1538), (554, 964, 1308, 1539), (553, 963, 1306, 1540), (246, 962, 1307, 1541), (348, 961, 1305, 1542), (552, 960, 1304, 1543), (935, 539, 1544, 1325), (934, 66, 1545, 1327), (933, 341, 1546, 1323), (932, 538, 1547, 1321), (931, 537, 1548, 1317), (930, 242, 1549, 1319), (929, 340, 1550, 1315), (928, 536, 1551, 1313), (523, 903, 1350, 1552), (62, 902, 1351, 1553), (333, 901, 1349, 1554), (522, 900, 1348, 1555), (521, 899, 1346, 1556), (238, 898, 1347, 1557), (332, 897, 1345, 1558), (520, 896, 1344, 1559), (871, 507, 1560, 1365), (870, 58, 1561, 1367), (869, 325, 1562, 1363), (868, 506, 1563, 1361), (867, 234, 1564, 1359), (866, 505, 1565, 1357), (865, 504, 1566, 1353), (864, 324, 1567, 1355), (491, 839, 1390, 1568), (54, 838, 1391, 1569), (317, 837, 1389, 1570), (490, 836, 1388, 1571), (316, 835, 1385, 1572), (489, 834, 1384, 1573), (488, 833, 1386, 1574), (230, 832, 1387, 1575), (807, 475, 1576, 1405), (806, 50, 1577, 1407), (805, 309, 1578, 1403), (804, 474, 1579, 1401), (803, 308, 1580, 1395), (802, 473, 1581, 1393), (801, 472, 1582, 1397), (800, 226, 1583, 1399), (46, 775, 1431, 1584), (459, 774, 1430, 1585), (301, 773, 1429, 1586), (458, 772, 1428, 1587), (457, 771, 1424, 1588), (300, 770, 1425, 1589), (456, 769, 1426, 1590), (222, 768, 1427, 1591), (743, 42, 1592, 1447), (742, 443, 1593, 1445), (741, 293, 1594, 1443), (740, 442, 1595, 1441), (739, 441, 1596, 1433), (738, 292, 1597, 1435), (737, 440, 1598, 1437), (736, 218, 1599, 1439), (38, 711, 1471, 1600), (427, 710, 1470, 1601), (285, 709, 1469, 1602), (426, 708, 1468, 1603), (425, 707, 1464, 1604), (284, 706, 1465, 1605), (424, 705, 1466, 1606), (214, 704, 1467, 1607), (679, 33, 1608, 1487), (678, 411, 1609, 1485), (677, 277, 1610, 1483), (676, 410, 1611, 1481), (675, 276, 1612, 1475), (674, 409, 1613, 1473), (673, 408, 1614, 1477), (672, 210, 1615, 1479), (652, 648, 1495, 1616), (653, 649, 1492, 1617), (654, 650, 1491, 1618), (655, 651, 1488, 1619), (401, 652, 1616, 1620), (400, 653, 1617, 1621), (402, 654, 1618, 1622), (403, 655, 1619, 1623), (632, 628, 1624, 1503), (633, 629, 1625, 1500), (634, 630, 1626, 1499), (635, 631, 1627, 1496), (628, 624, 1628, 1624), (629, 625, 1629, 1625), (630, 626, 1630, 1626), (631, 627, 1631, 1627), (624, 620, 1632, 1628), (625, 621, 1633, 1629), (626, 622, 1634, 1630), (627, 623, 1635, 1631), (620, 616, 1511, 1632), (621, 617, 1508, 1633), (622, 618, 1507, 1634), (623, 619, 1504, 1635), (600, 596, 1636, 1519), (601, 597, 1637, 1516), (602, 598, 1638, 1515), (603, 599, 1639, 1512), (596, 592, 1640, 1636), (597, 593, 1641, 1637), (598, 594, 1642, 1638), (599, 595, 1643, 1639), (592, 588, 1644, 1640), (593, 589, 1645, 1641), (594, 590, 1646, 1642), (595, 591, 1647, 1643), (588, 584, 1527, 1644), (589, 585, 1524, 1645), (590, 586, 1523, 1646), (591, 587, 1520, 1647), (568, 564, 1648, 1535), (569, 565, 1649, 1532), (570, 566, 1650, 1531), (571, 567, 1651, 1528), (564, 560, 1652, 1648), (565, 561, 1653, 1649), (566, 562, 1654, 1650), (567, 563, 1655, 1651), (560, 556, 1656, 1652), (561, 557, 1657, 1653), (562, 558, 1658, 1654), (563, 559, 1659, 1655), (556, 552, 1543, 1656), (557, 553, 1540, 1657), (558, 554, 1539, 1658), (559, 555, 1536, 1659), (536, 532, 1660, 1551), (537, 533, 1661, 1548), (538, 534, 1662, 1547), (539, 535, 1663, 1544), (532, 528, 1664, 1660), (533, 529, 1665, 1661), (534, 530, 1666, 1662), (535, 531, 1667, 1663), (528, 524, 1668, 1664), (529, 525, 1669, 1665), (530, 526, 1670, 1666), (531, 527, 1671, 1667), (524, 520, 1559, 1668), (525, 521, 1556, 1669), (526, 522, 1555, 1670), (527, 523, 1552, 1671), (504, 500, 1672, 1566), (505, 501, 1673, 1565), (506, 502, 1674, 1563), (507, 503, 1675, 1560), (500, 497, 1676, 1672), (501, 496, 1677, 1673), (502, 498, 1678, 1674), (503, 499, 1679, 1675), (497, 493, 1680, 1676), (496, 492, 1681, 1677), (498, 494, 1682, 1678), (499, 495, 1683, 1679), (493, 489, 1573, 1680), (492, 488, 1574, 1681), (494, 490, 1571, 1682), (495, 491, 1568, 1683), (473, 469, 1684, 1581), (472, 468, 1685, 1582), (474, 470, 1686, 1579), (475, 471, 1687, 1576), (469, 465, 1688, 1684), (468, 464, 1689, 1685), (470, 466, 1690, 1686), (471, 467, 1691, 1687), (465, 461, 1692, 1688), (464, 460, 1693, 1689), (466, 462, 1694, 1690), (467, 463, 1695, 1691), (461, 457, 1588, 1692), (460, 456, 1590, 1693), (462, 458, 1587, 1694), (463, 459, 1585, 1695), (441, 437, 1696, 1596), (440, 436, 1697, 1598), (442, 438, 1698, 1595), (443, 439, 1699, 1593), (437, 433, 1700, 1696), (436, 432, 1701, 1697), (438, 434, 1702, 1698), (439, 435, 1703, 1699), (433, 429, 1704, 1700), (432, 428, 1705, 1701), (434, 430, 1706, 1702), (435, 431, 1707, 1703), (429, 425, 1604, 1704), (428, 424, 1606, 1705), (430, 426, 1603, 1706), (431, 427, 1601, 1707), (409, 405, 1708, 1613), (408, 404, 1709, 1614), (410, 406, 1710, 1611), (411, 407, 1711, 1609), (405, 401, 1620, 1708), (404, 400, 1621, 1709), (406, 402, 1622, 1710), (407, 403, 1623, 1711), (398, 396, 1494, 1712), (399, 397, 1490, 1713), (272, 398, 1712, 1714), (273, 399, 1713, 1715), (388, 386, 1716, 1502), (389, 387, 1717, 1498), (386, 384, 1718, 1716), (387, 385, 1719, 1717), (384, 382, 1720, 1718), (385, 383, 1721, 1719), (382, 380, 1510, 1720), (383, 381, 1506, 1721), (372, 370, 1722, 1518), (373, 371, 1723, 1514), (370, 368, 1724, 1722), (371, 369, 1725, 1723), (368, 366, 1726, 1724), (369, 367, 1727, 1725), (366, 364, 1526, 1726), (367, 365, 1522, 1727), (356, 354, 1728, 1534), (357, 355, 1729, 1530), (354, 352, 1730, 1728), (355, 353, 1731, 1729), (352, 350, 1732, 1730), (353, 351, 1733, 1731), (350, 348, 1542, 1732), (351, 349, 1538, 1733), (340, 338, 1734, 1550), (341, 339, 1735, 1546), (338, 336, 1736, 1734), (339, 337, 1737, 1735), (336, 334, 1738, 1736), (337, 335, 1739, 1737), (334, 332, 1558, 1738), (335, 333, 1554, 1739), (324, 322, 1740, 1567), (325, 323, 1741, 1562), (322, 320, 1742, 1740), (323, 321, 1743, 1741), (320, 318, 1744, 1742), (321, 319, 1745, 1743), (318, 316, 1572, 1744), (319, 317, 1570, 1745), (308, 306, 1746, 1580), (309, 307, 1747, 1578), (306, 304, 1748, 1746), (307, 305, 1749, 1747), (304, 302, 1750, 1748), (305, 303, 1751, 1749), (302, 300, 1589, 1750), (303, 301, 1586, 1751), (292, 290, 1752, 1597), (293, 291, 1753, 1594), (290, 288, 1754, 1752), (291, 289, 1755, 1753), (288, 286, 1756, 1754), (289, 287, 1757, 1755), (286, 284, 1605, 1756), (287, 285, 1602, 1757), (276, 274, 1758, 1612), (277, 275, 1759, 1610), (274, 272, 1714, 1758), (275, 273, 1715, 1759), (271, 270, 1493, 1760), (208, 271, 1760, 1761), (266, 265, 1762, 1501), (265, 264, 1763, 1762), (264, 263, 1764, 1763), (263, 262, 1509, 1764), (258, 257, 1765, 1517), (257, 256, 1766, 1765), (256, 255, 1767, 1766), (255, 254, 1525, 1767), (250, 249, 1768, 1533), (249, 248, 1769, 1768), (248, 247, 1770, 1769), (247, 246, 1541, 1770), (242, 241, 1771, 1549), (241, 240, 1772, 1771), (240, 239, 1773, 1772), (239, 238, 1557, 1773), (234, 233, 1774, 1564), (233, 232, 1775, 1774), (232, 231, 1776, 1775), (231, 230, 1575, 1776), (226, 225, 1777, 1583), (225, 224, 1778, 1777), (224, 223, 1779, 1778), (223, 222, 1591, 1779), (218, 217, 1780, 1599), (217, 216, 1781, 1780), (216, 215, 1782, 1781), (215, 214, 1607, 1782), (210, 209, 1783, 1615), (209, 208, 1761, 1783), (127, 94, 1489, 1784), (34, 127, 1784, 1785), (90, 124, 1786, 1497), (124, 88, 1787, 1786), (88, 123, 1788, 1787), (123, 86, 1505, 1788), (82, 120, 1789, 1513), (120, 80, 1790, 1789), (80, 119, 1791, 1790), (119, 78, 1521, 1791), (74, 116, 1792, 1529), (116, 72, 1793, 1792), (72, 115, 1794, 1793), (115, 70, 1537, 1794), (66, 112, 1795, 1545), (112, 64, 1796, 1795), (64, 111, 1797, 1796), (111, 62, 1553, 1797), (58, 108, 1798, 1561), (108, 56, 1799, 1798), (56, 107, 1800, 1799), (107, 54, 1569, 1800), (50, 104, 1801, 1577), (104, 48, 1802, 1801), (48, 103, 1803, 1802), (103, 46, 1584, 1803), (42, 100, 1804, 1592), (100, 40, 1805, 1804), (40, 99, 1806, 1805), (99, 38, 1600, 1806), (33, 96, 1807, 1608), (96, 34, 1785, 1807)])
me_tube.materials.append(mat_castiron)
me_tube.use_remesh_preserve_volume = False
me_tube.use_remesh_preserve_attributes = False
me_tube.use_mirror_vertex_groups = False
me_tube.update()

# ---- objects
ob_cylinder = bpy.data.objects.new('Cylinder', me_cylinder)
ob_cube = bpy.data.objects.new('Cube', me_cube)
ob_tube_001 = bpy.data.objects.new('Tube.001', me_tube_001)
ob_tube = bpy.data.objects.new('Tube', me_tube)
ob_lamp = bpy.data.objects.new('Lamp', light_spot)
ob_camera = bpy.data.objects.new('Camera', cam_camera)

# ---- transforms, parenting, visibility, modifiers, constraints
ob_cylinder.location = (0.0, 0.0, 0.0)
ob_cylinder.lock_rotations_4d = False
ob_cylinder.empty_display_type = 'ARROWS'
ob_cylinder.lineart.crease_threshold = 0.0
ob_cube.location = (0.0, 0.0, 0.0)
ob_cube.lock_rotations_4d = False
ob_cube.empty_display_type = 'ARROWS'
ob_cube.lineart.crease_threshold = 0.0
ob_tube_001.location = (0.0, 0.0, 0.0)
ob_tube_001.lock_rotations_4d = False
ob_tube_001.empty_display_type = 'ARROWS'
ob_tube_001.lineart.crease_threshold = 0.0
ob_tube.location = (0.0, 0.0, 0.0)
ob_tube.lock_rotations_4d = False
ob_tube.empty_display_type = 'ARROWS'
ob_tube.lineart.crease_threshold = 0.0
_m = ob_tube.modifiers.new('Subsurf', 'SUBSURF')
_m.uv_smooth = 'PRESERVE_CORNERS'
_m.quality = 1
_m.render_levels = 1
_m.show_only_control_edges = False
ob_lamp.location = (4.718, -8.494, 3.804)
ob_lamp.rotation_euler = (0.6503, 0.05522, 1.866)
ob_lamp.lock_rotations_4d = False
ob_lamp.empty_display_type = 'ARROWS'
ob_lamp.color = (0.0, 0.0, 0.0, 0.0)
ob_lamp.lineart.crease_threshold = 0.0
ob_camera.location = (2.515, 3.567, 2.385)
ob_camera.rotation_euler = (1.458, 6.669e-05, 3.173)
ob_camera.lock_rotations_4d = False
ob_camera.empty_display_type = 'ARROWS'
ob_camera.color = (0.0, 0.0, 0.0, 0.0)
ob_camera.display_type = 'WIRE'
ob_camera.lineart.crease_threshold = 0.0

# ---- collection membership
col_collection_1.objects.link(ob_cylinder)
col_collection_1.objects.link(ob_cube)
col_collection_1.objects.link(ob_tube_001)
col_collection_1.objects.link(ob_tube)
col_collection_1.objects.link(ob_lamp)
col_collection_1.objects.link(ob_camera)

# ---- scene / render settings (as saved in the file)
scene.camera = ob_camera
scene.frame_start = 1; scene.frame_end = 250; scene.frame_set(1)
scene.render.engine = 'BLENDER_EEVEE_NEXT'
scene.render.image_settings.file_format = 'JPEG'
scene.render.image_settings.color_mode = 'RGB'
scene.render.image_settings.compression = 90
scene.render.resolution_x = 800
scene.render.resolution_y = 600
scene.render.pixel_aspect_x = 100.0
scene.render.pixel_aspect_y = 100.0
scene.render.fps = 25
scene.render.dither_intensity = 0.0
scene.render.use_compositing = False
scene.render.use_sequencer = False
scene.render.bake_margin = 2
scene.render.bake_bias = 0.0
scene.render.use_stamp_time = False
scene.render.use_stamp_date = False
scene.render.use_stamp_frame = False
scene.render.use_stamp_camera = False
scene.render.use_stamp_scene = False
scene.render.use_stamp_filename = False
scene.render.use_stamp_render_time = False
scene.render.stamp_font_size = 0
scene.cycles.use_denoising = False
scene.cycles.samples = 10
scene.cycles.sampling_pattern = 'TABULATED_SOBOL'
scene.cycles.light_sampling_threshold = 0.0
scene.cycles.use_adaptive_sampling = False
scene.cycles.use_light_tree = False
scene.cycles.blur_glossy = 0.0
scene.cycles.volume_bounces = 1
scene.cycles.pixel_filter_type = 'GAUSSIAN'
scene.cycles.sample_clamp_indirect = 0.0
scene.view_settings.view_transform = 'Raw'
bpy.context.view_layer.update()

